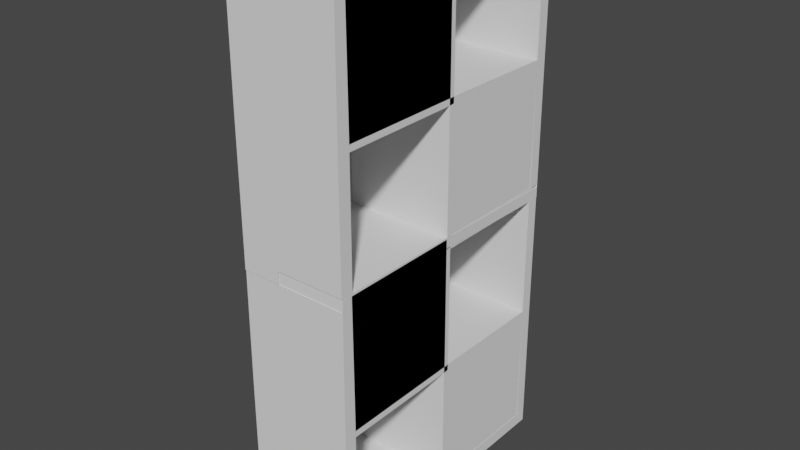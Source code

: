 # Source: LargeCubeStorage.blend  (saved by Blender 2.83.19; exported with 4.5.12 LTS)
import bpy
from mathutils import Matrix  # noqa: F401  (used for matrix-valued properties, if any)

bpy.ops.wm.read_factory_settings(use_empty=True)
scene = bpy.context.scene
scene.name = 'Scene'

# ---- collections
col_collection = bpy.data.collections.new('Collection'); scene.collection.children.link(col_collection)

# ---- world
world_world = bpy.data.worlds.new('World'); scene.world = world_world
world_world.use_nodes = True; world_world.node_tree.nodes.clear()
_N = world_world.node_tree.nodes; _L = world_world.node_tree.links
n0 = _N.new('ShaderNodeOutputWorld'); n0.name = 'World Output'; n0.location = (300, 300)
n1 = _N.new('ShaderNodeBackground'); n1.name = 'Background'; n1.location = (10, 300)
n1.inputs[0].default_value = (0.05088, 0.05088, 0.05088, 1.0)
_L.new(n1.outputs[0], n0.inputs[0])
n0.is_active_output = True
world_world.color = (0.05088, 0.05088, 0.05088)
world_world.use_sun_shadow = False
world_world.sun_shadow_jitter_overblur = 0.0

# ---- meshes
me_cube_002 = bpy.data.meshes.new('Cube.002')
me_cube_002.from_pydata([(0.07859, -1.42, -3.147), (0.07859, -1.42, -3.305), (0.07859, -1.578, -3.147), (0.07859, -1.578, -3.305), (0.9565, 1.842, -0.03806), (0.9565, -1.578, -3.305), (0.9565, 0.1706, -1.618), (0.9565, -1.578, -3.147), (0.07859, 0.1059, -3.143), (0.07859, 0.1059, -3.3), (0.07859, 0.1743, -3.143), (0.07859, 0.1743, -3.3), (0.07859, 1.71, -3.134), (0.07859, 1.71, -3.291), (0.07859, 1.846, -3.134), (0.07859, 1.846, -3.291), (0.07859, -1.42, -1.635), (0.07859, -1.578, -1.635), (0.07859, -1.42, -1.557), (0.07859, -1.578, -1.557), (0.07859, -1.411, -0.02165), (0.07859, -1.569, -0.02165), (0.07859, -1.407, 0.1196), (0.07859, -1.564, 0.1196), (0.07859, 0.09773, -0.01072), (0.07859, 0.1023, 0.1305), (0.07859, 0.1633, -0.01072), (0.07859, 0.1679, 0.1305), (0.07859, 1.694, -0.03259), (0.07859, 1.699, 0.1087), (0.07859, 1.842, -0.03806), (0.07859, 1.846, 0.1032), (0.07859, 1.694, -1.558), (0.07859, 1.842, -1.564), (0.07859, 1.694, -1.618), (0.07859, 1.842, -1.624), (0.07859, 1.7, -3.127), (0.07859, 1.847, -3.133), (0.07859, 0.1005, -1.612), (0.07859, 0.1688, -1.612), (0.07859, 0.1005, -1.541), (0.07859, 0.1688, -1.541), (0.07859, 0.09499, 0.001129), (0.07859, 0.1633, 0.001129), (0.07859, 0.1105, -1.624), (0.07859, 0.1105, -1.546), (0.07859, 0.1706, -1.618), (0.07859, 0.1706, -1.541), (0.07859, 1.702, -1.629), (0.07859, 1.702, -1.552), (0.07859, -1.578, -3.147), (0.07859, -1.42, -3.147), (0.07859, -1.42, -3.305), (0.07859, -1.578, -3.305), (0.9565, 0.1706, -1.618), (0.9565, -1.564, 0.1196), (0.9565, -1.564, 0.1196), (0.07859, 0.1059, -3.143), (0.07859, 0.1059, -3.3), (0.07859, 0.1743, -3.143), (0.07859, 0.1743, -3.3), (0.07859, 1.71, -3.134), (0.07859, 1.71, -3.291), (0.07859, 1.846, -3.134), (0.07859, 1.846, -3.291), (0.07859, -1.578, -1.635), (0.07859, -1.42, -1.635), (0.07859, -1.578, -1.557), (0.07859, -1.42, -1.557), (0.07859, -1.569, -0.02165), (0.07859, -1.411, -0.02165), (0.07859, -1.564, 0.1196), (0.07859, -1.407, 0.1196), (0.07859, 0.09773, -0.01072), (0.07859, 0.1023, 0.1305), (0.07859, 0.1633, -0.01072), (0.07859, 0.1679, 0.1305), (0.07859, 1.694, -0.03259), (0.07859, 1.699, 0.1087), (0.07859, 1.842, -0.03806), (0.07859, 1.694, -1.558), (0.07859, 1.842, -1.564), (0.07859, 1.694, -1.618), (0.07859, 1.842, -1.624), (0.07859, 1.7, -3.127), (0.07859, 1.847, -3.133), (0.07859, 0.1688, -1.612), (0.07859, 0.1005, -1.612), (0.07859, 0.1688, -1.541), (0.07859, 0.1005, -1.541), (0.07859, 0.1633, 0.001129), (0.07859, 0.09499, 0.001129), (0.07859, 0.1105, -1.624), (0.07859, 0.1105, -1.546), (0.07859, 0.1706, -1.618), (0.07859, 0.1706, -1.541), (0.07859, 1.702, -1.629), (0.07859, 1.702, -1.552), (0.9565, 1.842, -0.03806), (0.9565, 1.694, -0.03259), (0.9565, 1.694, -0.03259), (0.9565, 0.1059, -3.143), (0.9565, -1.42, -3.147), (0.9565, 0.1743, -3.3), (0.9565, 0.1743, -3.3), (0.9565, 0.1059, -3.3), (0.9565, 1.71, -3.291), (0.9565, 1.71, -3.291), (0.9565, 0.1005, -1.612), (0.9565, 0.1005, -1.612), (0.9565, 1.71, -3.134), (0.9565, 0.1743, -3.143), (0.9565, 1.846, -3.134), (0.9565, 1.846, -3.291), (0.9565, 0.1059, -3.143), (0.9565, -1.42, -1.635), (0.9565, -1.578, -1.635), (0.9565, -1.569, -0.02165), (0.9565, -1.569, -0.02165), (0.9565, -1.578, -1.557), (0.9565, -1.578, -1.557), (0.9565, 1.702, -1.629), (0.9565, 1.702, -1.629), (0.9565, -1.42, -1.557), (0.9565, -1.411, -0.02165), (0.9565, -1.407, 0.1196), (0.9565, 1.702, -1.552), (0.9565, 1.702, -1.552), (0.9565, 0.1743, -3.143), (0.9565, 0.09773, -0.01072), (0.9565, 0.1023, 0.1305), (0.9565, 0.1688, -1.612), (0.9565, 0.1688, -1.612), (0.9565, 0.1633, -0.01072), (0.9565, 0.1679, 0.1305), (0.9565, 1.699, 0.1087), (0.9565, 1.846, 0.1032), (0.9565, -1.42, -1.557), (0.9565, 1.694, -1.558), (0.9565, 1.842, -1.564), (0.9565, -1.411, -0.02165), (0.9565, 1.694, -1.618), (0.9565, 1.842, -1.624), (0.9565, 1.7, -3.127), (0.9565, 1.847, -3.133), (0.9565, -1.578, -3.147), (0.9565, 0.1688, -1.541), (0.9565, 0.1005, -1.541), (0.9565, 0.1633, 0.001129), (0.9565, 0.09499, 0.001129), (0.9565, 0.1706, -1.541), (0.9565, 0.1706, -1.541), (0.9565, 0.1105, -1.624), (0.9565, 0.1105, -1.546), (0.9565, 0.1105, -1.546), (0.9565, -1.42, -3.147), (0.9565, -1.42, -3.305), (0.9565, -1.578, -3.305), (0.9565, 0.1059, -3.3), (0.9565, 1.71, -3.134), (0.9565, 1.846, -3.134), (0.9565, 1.846, -3.291), (0.9565, -1.578, -1.635), (0.9565, -1.42, -1.635), (0.9565, -1.407, 0.1196), (0.9565, 0.09773, -0.01072), (0.9565, 0.1023, 0.1305), (0.9565, 0.1633, -0.01072), (0.9565, 0.1679, 0.1305), (0.9565, 1.699, 0.1087), (0.9565, 1.694, -1.558), (0.9565, 1.842, -1.564), (0.9565, 1.694, -1.618), (0.9565, 1.842, -1.624), (0.9565, 1.7, -3.127), (0.9565, 1.847, -3.133), (0.9565, 0.1688, -1.541), (0.9565, 0.1005, -1.541), (0.9565, 0.1633, 0.001129), (0.9565, 0.09499, 0.001129), (0.9565, 0.1105, -1.624), (0.07859, 0.1706, -1.618), (0.07859, 0.1706, -1.541), (0.07859, 1.702, -1.629), (0.07859, 1.702, -1.552), (0.07859, 0.1688, -1.541), (0.07859, 0.1005, -1.541), (0.07859, 0.1633, 0.001129), (0.07859, 0.09499, 0.001129), (0.07859, 1.694, -0.03259), (0.07859, 1.842, -0.03806), (0.07859, 1.694, -1.558), (0.07859, 1.842, -1.564), (0.07859, 1.694, -0.03259), (0.07859, 1.842, -0.03806), (0.07859, 1.694, -1.558), (0.07859, 1.842, -1.564), (0.07859, 1.694, -0.03259), (0.07859, 1.842, -0.03806), (0.07859, 1.694, -1.558), (0.07859, 1.842, -1.564), (0.9565, -1.411, -0.02165), (0.9565, -1.407, 0.1196), (0.9565, 0.09773, -0.01072), (0.9565, 0.1023, 0.1305), (0.9565, -1.42, -1.635), (0.9565, -1.42, -1.557), (0.9565, 0.1105, -1.624), (0.9565, 0.1105, -1.546), (0.9565, -1.42, -1.635), (0.9565, -1.42, -1.557), (0.9565, 0.1105, -1.624), (0.9565, 0.1105, -1.546), (0.9565, -1.411, -0.02165), (0.9565, -1.407, 0.1196), (0.9565, 0.09773, -0.01072), (0.9565, 0.1023, 0.1305), (0.9565, -1.411, -0.02165), (0.9565, -1.407, 0.1196), (0.9565, 0.09773, -0.01072), (0.9565, 0.1023, 0.1305), (0.9565, -1.432, 0.02282), (0.9565, -1.432, 0.1003), (0.9565, 0.09864, 0.03376), (0.9565, 0.09864, 0.1112), (0.9565, 0.1706, -1.618), (0.9565, 0.1706, -1.541), (0.9565, 1.702, -1.629), (0.9565, 1.702, -1.552), (0.9565, 0.1706, -1.618), (0.9565, 0.1706, -1.541), (0.9565, 1.702, -1.629), (0.9565, 1.702, -1.552), (0.9565, 0.1706, -1.618), (0.9565, 0.1706, -1.541), (0.9565, 1.702, -1.629), (0.9565, 1.702, -1.552), (0.9528, 0.1261, -3.224), (0.9528, 0.1261, -3.141), (0.9528, 1.752, -3.235), (0.9528, 1.752, -3.153), (0.07803, -1.42, -3.147), (0.07803, -1.578, -3.147), (0.07859, -1.578, -3.147), (0.9565, -1.578, -3.147), (0.07859, -1.578, -3.147), (0.9565, -1.578, -3.147), (0.07803, -1.42, -3.305), (0.07803, -1.578, -3.305), (-0.4182, 1.694, -0.03259), (-0.4182, 1.699, 0.1087), (-0.4182, 1.842, -0.03806), (-0.4182, 1.846, 0.1032), (-0.4182, -1.578, -3.147), (-0.4182, -1.42, -3.147), (-0.4182, -1.42, -3.305), (-0.4187, -1.578, -3.147), (-0.4187, -1.42, -3.147), (-0.4182, 0.1059, -3.143), (-0.4182, 0.1059, -3.3), (-0.4182, 0.1743, -3.143), (-0.4182, 0.1743, -3.3), (-0.4182, 1.71, -3.134), (-0.4182, 1.71, -3.291), (-0.4182, 1.846, -3.134), (-0.4182, 1.846, -3.291), (-0.4182, -1.578, -1.635), (-0.4182, -1.42, -1.635), (-0.4182, -1.578, -1.557), (-0.4182, -1.42, -1.557), (-0.4182, -1.569, -0.02165), (-0.4182, -1.411, -0.02165), (-0.4182, -1.564, 0.1196), (-0.4182, -1.407, 0.1196), (-0.4182, 0.09773, -0.01072), (-0.4182, 0.1023, 0.1305), (-0.4182, 0.1633, -0.01072), (-0.4182, 0.1679, 0.1305), (-0.4182, 1.694, -0.03259), (-0.4182, 1.699, 0.1087), (-0.4182, 1.694, -1.558), (-0.4182, 1.842, -1.564), (-0.4182, 1.694, -1.618), (-0.4182, 1.842, -1.624), (-0.4182, 1.7, -3.127), (-0.4182, 1.847, -3.133), (-0.4182, 0.1688, -1.612), (-0.4182, 0.1005, -1.612), (-0.4182, 0.1105, -1.624), (-0.4182, 0.1105, -1.546), (-0.4182, 0.1706, -1.618), (-0.4182, 0.1706, -1.541), (-0.4182, 0.1706, -1.618), (-0.4182, 0.1706, -1.541), (-0.4182, 1.702, -1.629), (-0.4182, 1.702, -1.552), (-0.4182, 0.1688, -1.541), (-0.4182, 0.1005, -1.541), (-0.4182, 0.1633, 0.001129), (-0.4182, 0.09499, 0.001129), (-0.4182, 1.694, -0.03259), (-0.4182, 1.842, -0.03806), (-0.4182, 1.694, -1.558), (-0.4182, 1.842, -1.564), (-0.4187, -1.578, -3.305), (-0.4187, -1.42, -3.305)], [(1, 3), (1, 9), (50, 243), (145, 244), (243, 245), (244, 246)], [(14, 63, 61, 12), (113, 112, 160, 161), (43, 90, 91, 42), (147, 109, 108, 177), (28, 77, 80, 32), (13, 62, 64, 15), (40, 89, 87, 38), (23, 71, 69, 21), (15, 64, 63, 14), (39, 86, 88, 41), (56, 118, 117, 55), (49, 97, 95, 47), (12, 61, 59, 10), (22, 72, 71, 23), (46, 94, 96, 48), (66, 51, 254, 267), (30, 79, 77, 28), (11, 60, 62, 13), (38, 87, 57, 8), (21, 69, 67, 19), (48, 96, 97, 49), (10, 59, 86, 39), (18, 68, 70, 20), (106, 113, 161, 107), (47, 95, 93, 45), (81, 83, 283, 281), (82, 80, 280, 282), (28, 29, 250, 249), (61, 63, 264, 262), (64, 62, 263, 265), (63, 64, 265, 264), (59, 61, 262, 260), (80, 81, 281, 280), (62, 60, 261, 263), (241, 247, 305, 257), (247, 248, 304, 305), (76, 78, 279, 277), (80, 77, 189, 191), (248, 242, 256, 304), (77, 75, 276, 278), (93, 95, 291, 289), (87, 89, 88, 86), (88, 89, 186, 185), (60, 58, 259, 261), (78, 77, 278, 279), (94, 95, 182, 181), (33, 81, 79, 30), (20, 70, 73, 24), (41, 88, 90, 43), (99, 138, 170, 100), (25, 74, 72, 22), (42, 91, 89, 40), (0, 51, 66, 16), (32, 80, 82, 34), (17, 65, 50, 2), (35, 83, 81, 33), (112, 110, 159, 160), (24, 73, 75, 26), (16, 66, 92, 44), (36, 84, 85, 37), (8, 57, 51, 0), (27, 76, 74, 25), (45, 93, 68, 18), (34, 82, 84, 36), (28, 77, 78, 29), (148, 149, 179, 178), (19, 67, 65, 17), (37, 85, 83, 35), (9, 58, 60, 11), (26, 75, 77, 28), (44, 92, 94, 46), (3, 53, 50, 2), (29, 78, 76, 27), (131, 146, 176, 132), (126, 151, 150, 127), (110, 111, 128, 159), (125, 56, 55, 164), (54, 122, 121, 6), (135, 99, 98, 136), (98, 99, 100, 4), (104, 106, 107, 103), (109, 101, 114, 108), (118, 119, 120, 117), (122, 126, 127, 121), (111, 131, 132, 128), (123, 124, 140, 137), (151, 153, 154, 150), (157, 145, 242, 248), (155, 156, 158, 114), (114, 158, 103, 128), (128, 103, 107, 159), (159, 107, 161, 160), (145, 155, 163, 162), (162, 163, 137, 120), (120, 137, 140, 117), (117, 140, 164, 55), (166, 164, 202, 204), (166, 165, 167, 168), (168, 167, 100, 169), (4, 100, 170, 171), (171, 170, 172, 173), (173, 172, 174, 175), (114, 128, 132, 108), (108, 132, 176, 177), (177, 176, 178, 179), (154, 137, 206, 208), (154, 180, 6, 150), (6, 121, 227, 225), (139, 98, 4, 171), (124, 129, 165, 140), (146, 148, 178, 176), (130, 125, 164, 166), (149, 147, 177, 179), (102, 115, 163, 155), (138, 141, 172, 170), (116, 7, 145, 162), (142, 139, 171, 173), (129, 133, 167, 165), (115, 152, 180, 163), (143, 144, 175, 174), (101, 102, 155, 114), (134, 130, 166, 168), (153, 123, 137, 154), (141, 143, 174, 172), (99, 135, 169, 100), (119, 116, 162, 120), (144, 142, 173, 175), (105, 104, 103, 158), (133, 99, 100, 167), (152, 54, 6, 180), (5, 7, 145, 157), (135, 134, 168, 169), (48, 49, 126, 122), (21, 19, 119, 118), (38, 8, 101, 109), (11, 13, 106, 104), (46, 48, 122, 54), (22, 23, 56, 125), (12, 10, 111, 110), (31, 29, 135, 136), (49, 47, 151, 126), (39, 41, 146, 131), (15, 14, 112, 113), (23, 21, 118, 56), (40, 38, 109, 147), (13, 15, 113, 106), (28, 32, 138, 99), (43, 42, 149, 148), (14, 12, 110, 112), (33, 30, 98, 139), (156, 157, 248, 247), (53, 3, 5, 157), (20, 24, 129, 124), (41, 43, 148, 146), (25, 22, 125, 130), (42, 40, 147, 149), (0, 16, 115, 102), (32, 34, 141, 138), (17, 2, 7, 116), (35, 33, 139, 142), (24, 26, 133, 129), (16, 44, 152, 115), (36, 37, 144, 143), (8, 0, 102, 101), (27, 25, 130, 134), (45, 18, 123, 153), (34, 36, 143, 141), (19, 17, 116, 119), (37, 35, 142, 144), (9, 11, 104, 105), (26, 28, 99, 133), (44, 46, 54, 152), (58, 9, 105, 158), (52, 58, 158, 156), (29, 27, 134, 135), (47, 45, 153, 151), (145, 155, 241, 242), (18, 20, 124, 123), (10, 39, 131, 111), (30, 31, 136, 98), (94, 92, 288, 290), (95, 97, 184, 182), (97, 96, 183, 184), (96, 94, 181, 183), (74, 76, 277, 275), (89, 91, 188, 186), (91, 90, 187, 188), (90, 88, 185, 187), (190, 192, 196, 194), (77, 79, 190, 189), (79, 81, 192, 190), (81, 80, 191, 192), (195, 193, 197, 199), (192, 191, 195, 196), (191, 189, 193, 195), (189, 190, 194, 193), (95, 94, 290, 291), (193, 194, 198, 197), (194, 196, 200, 198), (196, 195, 199, 200), (204, 202, 214, 216), (165, 166, 204, 203), (164, 140, 201, 202), (140, 165, 203, 201), (205, 207, 211, 209), (180, 154, 208, 207), (163, 180, 207, 205), (137, 163, 205, 206), (212, 210, 222, 224), (206, 205, 209, 210), (208, 206, 210, 212), (207, 208, 212, 211), (215, 216, 220, 219), (203, 204, 216, 215), (201, 203, 215, 213), (202, 201, 213, 214), (218, 217, 219, 220), (213, 215, 219, 217), (214, 213, 217, 218), (216, 214, 218, 220), (222, 221, 223, 224), (211, 212, 224, 223), (209, 211, 223, 221), (210, 209, 221, 222), (225, 227, 231, 229), (150, 6, 225, 226), (127, 150, 226, 228), (121, 127, 228, 227), (229, 231, 235, 233), (226, 225, 229, 230), (228, 226, 230, 232), (227, 228, 232, 231), (236, 234, 238, 240), (230, 229, 233, 234), (232, 230, 234, 236), (231, 232, 236, 235), (238, 237, 239, 240), (235, 236, 240, 239), (233, 235, 239, 237), (234, 233, 237, 238), (155, 156, 247, 241), (250, 252, 251, 249), (257, 305, 304, 256), (254, 258, 259, 255), (258, 260, 261, 259), (260, 262, 263, 261), (262, 264, 265, 263), (253, 266, 267, 254), (266, 268, 269, 267), (268, 270, 271, 269), (270, 272, 273, 271), (273, 275, 274, 271), (275, 277, 276, 274), (277, 279, 278, 276), (281, 283, 282, 280), (283, 285, 284, 282), (258, 287, 286, 260), (269, 289, 288, 267), (289, 291, 290, 288), (293, 295, 294, 292), (297, 299, 298, 296), (301, 303, 302, 300), (85, 84, 284, 285), (50, 65, 266, 253), (31, 30, 251, 252), (84, 82, 282, 284), (30, 28, 249, 251), (83, 85, 285, 283), (181, 182, 293, 292), (29, 31, 252, 250), (87, 86, 286, 287), (184, 183, 294, 295), (65, 67, 268, 266), (86, 59, 260, 286), (183, 181, 292, 294), (51, 50, 253, 254), (57, 87, 287, 258), (182, 184, 295, 293), (70, 68, 269, 271), (52, 51, 254, 255), (67, 69, 270, 268), (242, 241, 257, 256), (71, 72, 273, 272), (197, 198, 301, 300), (200, 199, 302, 303), (69, 71, 272, 270), (199, 197, 300, 302), (185, 186, 297, 296), (198, 200, 303, 301), (73, 70, 271, 274), (188, 187, 298, 299), (72, 74, 275, 273), (187, 185, 296, 298), (92, 66, 267, 288), (186, 188, 299, 297), (58, 52, 255, 259), (68, 93, 289, 269), (75, 73, 274, 276), (51, 57, 258, 254)])
_uv = me_cube_002.uv_layers.new(name='UVMap')
_uv.uv.foreach_set('vector', [0.0, 0.0, 0.0, 0.0, 0.0, 0.0, 0.0, 0.0, 0.0, 0.0, 0.0, 0.0, 0.0, 0.0, 0.0, 0.0, 0.0, 0.0, 0.0, 0.0, 0.0, 0.0, 0.0, 0.0, 0.0, 0.0, 0.0, 0.0, 0.0, 0.0, 0.0, 0.0, 0.0, 0.0, 0.0, 0.0, 0.0, 0.0, 0.0, 0.0, 0.0, 0.0, 0.0, 0.0, 0.0, 0.0, 0.0, 0.0, 0.0, 0.0, 0.0, 0.0, 0.0, 0.0, 0.0, 0.0, 0.0, 0.0, 0.0, 0.0, 0.0, 0.0, 0.0, 0.0, 0.0, 0.0, 0.0, 0.0, 0.0, 0.0, 0.0, 0.0, 0.0, 0.0, 0.0, 0.0, 0.0, 0.0, 0.0, 0.0, 0.0, 0.0, 0.0, 0.0, 0.0, 0.0, 0.0, 0.0, 0.0, 0.0, 0.0, 0.0, 0.0, 0.0, 0.0, 0.0, 0.0, 0.0, 0.0, 0.0, 0.0, 0.0, 0.0, 0.0, 0.0, 0.0, 0.0, 0.0, 0.0, 0.0, 0.0, 0.0, 0.0, 0.0, 0.0, 0.0, 0.0, 0.0, 0.0, 0.0, 0.0, 0.0, 0.0, 0.0, 0.0, 0.0, 0.0, 0.0, 0.375, 0.0, 0.375, 0.0, 0.375, 0.0, 0.375, 0.0, 0.0, 0.0, 0.0, 0.0, 0.0, 0.0, 0.0, 0.0, 0.0, 0.0, 0.0, 0.0, 0.0, 0.0, 0.0, 0.0, 0.0, 0.0, 0.0, 0.0, 0.0, 0.0, 0.0, 0.0, 0.0, 0.0, 0.0, 0.0, 0.0, 0.0, 0.0, 0.0, 0.0, 0.0, 0.0, 0.0, 0.0, 0.0, 0.0, 0.0, 0.0, 0.0, 0.0, 0.0, 0.0, 0.0, 0.0, 0.0, 0.0, 0.0, 0.0, 0.0, 0.0, 0.0, 0.0, 0.0, 0.0, 0.0, 0.0, 0.0, 0.0, 0.0, 0.0, 0.0, 0.0, 0.0, 0.0, 0.0, 0.0, 0.0, 0.0, 0.0, 0.0, 0.0, 0.0, 0.0, 0.0, 0.0, 0.0, 0.0, 0.375, 0.0, 0.375, 0.0, 0.375, 0.0, 0.375, 0.0, 0.0, 0.0, 0.0, 0.0, 0.0, 0.0, 0.0, 0.0, 0.0, 0.0, 0.0, 0.0, 0.0, 0.0, 0.0, 0.0, 0.0, 0.0, 0.0, 0.0, 0.0, 0.0, 0.0, 0.0, 0.0, 0.0, 0.0, 0.0, 0.0, 0.0, 0.0, 0.0, 0.375, 0.0, 0.375, 0.0, 0.375, 0.0, 0.375, 0.0, 0.0, 0.0, 0.0, 0.0, 0.0, 0.0, 0.0, 0.0, 0.375, 0.0, 0.625, 0.0, 0.625, 0.0, 0.375, 0.0, 0.0, 0.0, 0.0, 0.0, 0.0, 0.0, 0.0, 0.0, 0.0, 0.0, 0.0, 0.0, 0.0, 0.0, 0.0, 0.0, 0.0, 0.0, 0.0, 0.0, 0.0, 0.0, 0.0, 0.0, 0.625, 0.25, 0.375, 0.25, 0.375, 0.25, 0.625, 0.25, 0.0, 0.0, 0.0, 0.0, 0.0, 0.0, 0.0, 0.0, 0.0, 0.0, 0.0, 0.0, 0.0, 0.0, 0.0, 0.0, 0.375, 0.0, 0.375, 0.0, 0.375, 0.0, 0.375, 0.0, 0.375, 0.0, 0.375, 0.0, 0.375, 0.0, 0.375, 0.0, 0.0, 0.0, 0.0, 0.0, 0.0, 0.0, 0.0, 0.0, 0.375, 0.0, 0.375, 0.0, 0.375, 0.0, 0.375, 0.0, 0.375, 0.0, 0.375, 0.0, 0.375, 0.0, 0.375, 0.0, 0.0, 0.0, 0.0, 0.0, 0.0, 0.0, 0.0, 0.0, 0.0, 0.0, 0.0, 0.0, 0.0, 0.0, 0.0, 0.0, 0.0, 0.0, 0.0, 0.0, 0.0, 0.0, 0.0, 0.0, 0.0, 0.0, 0.0, 0.0, 0.0, 0.0, 0.0, 0.0, 0.0, 0.0, 0.0, 0.0, 0.0, 0.0, 0.0, 0.0, 0.0, 0.0, 0.0, 0.0, 0.0, 0.0, 0.0, 0.0, 0.0, 0.0, 0.0, 0.0, 0.0, 0.0, 0.0, 0.0, 0.0, 0.0, 0.0, 0.0, 0.0, 0.0, 0.0, 0.0, 0.0, 0.0, 0.0, 0.0, 0.0, 0.0, 0.0, 0.0, 0.0, 0.0, 0.0, 0.0, 0.0, 0.0, 0.0, 0.0, 0.0, 0.0, 0.0, 0.0, 0.0, 0.0, 0.0, 0.0, 0.0, 0.0, 0.0, 0.0, 0.0, 0.0, 0.0, 0.0, 0.0, 0.0, 0.0, 0.0, 0.0, 0.0, 0.0, 0.0, 0.0, 0.0, 0.0, 0.0, 0.0, 0.0, 0.0, 0.0, 0.0, 0.0, 0.0, 0.0, 0.0, 0.0, 0.0, 0.0, 0.0, 0.0, 0.0, 0.0, 0.0, 0.0, 0.0, 0.0, 0.0, 0.0, 0.0, 0.0, 0.0, 0.0, 0.0, 0.0, 0.0, 0.0, 0.0, 0.0, 0.0, 0.0, 0.0, 0.0, 0.375, 0.0, 0.375, 0.0, 0.375, 0.0, 0.375, 0.0, 0.0, 0.0, 0.0, 0.0, 0.0, 0.0, 0.0, 0.0, 0.0, 0.0, 0.0, 0.0, 0.0, 0.0, 0.0, 0.0, 0.0, 0.0, 0.0, 0.0, 0.0, 0.0, 0.0, 0.0, 0.0, 0.0, 0.0, 0.0, 0.0, 0.0, 0.0, 0.0, 0.0, 0.0, 0.0, 0.0, 0.0, 0.0, 0.0, 0.0, 0.0, 0.0, 0.0, 0.0, 0.0, 0.0, 0.0, 0.0, 0.625, 0.25, 0.625, 0.25, 0.375, 0.25, 0.375, 0.25, 0.0, 0.0, 0.0, 0.0, 0.0, 0.0, 0.0, 0.0, 0.0, 0.0, 0.0, 0.0, 0.0, 0.0, 0.0, 0.0, 0.0, 0.0, 0.0, 0.0, 0.0, 0.0, 0.0, 0.0, 0.0, 0.0, 0.0, 0.0, 0.0, 0.0, 0.0, 0.0, 0.0, 0.0, 0.0, 0.0, 0.0, 0.0, 0.0, 0.0, 0.0, 0.0, 0.0, 0.0, 0.0, 0.0, 0.0, 0.0, 0.375, 0.0, 0.375, 0.0, 0.375, 0.0, 0.375, 0.0, 0.375, 0.0, 0.375, 0.0, 0.375, 0.0, 0.375, 0.0, 0.0, 0.0, 0.0, 0.0, 0.0, 0.0, 0.0, 0.0, 0.0, 0.0, 0.0, 0.0, 0.0, 0.0, 0.0, 0.0, 0.0, 0.0, 0.0, 0.0, 0.0, 0.0, 0.0, 0.0, 0.0, 0.0, 0.0, 0.0, 0.0, 0.0, 0.0, 0.0, 0.0, 0.0, 0.0, 0.0, 0.0, 0.0, 0.0, 0.0, 0.0, 0.0, 0.0, 0.0, 0.0, 0.0, 0.0, 0.0, 0.0, 0.0, 0.0, 0.0, 0.0, 0.0, 0.0, 0.0, 0.625, 0.25, 0.375, 0.25, 0.375, 0.25, 0.625, 0.25, 0.375, 0.0, 0.625, 0.0, 0.625, 0.0, 0.375, 0.0, 0.375, 0.0, 0.625, 0.0, 0.625, 0.0, 0.375, 0.0, 0.375, 0.0, 0.625, 0.0, 0.625, 0.0, 0.375, 0.0, 0.375, 0.0, 0.625, 0.0, 0.625, 0.0, 0.375, 0.0, 0.375, 0.25, 0.375, 0.0, 0.375, 0.0, 0.375, 0.25, 0.375, 0.25, 0.375, 0.0, 0.375, 0.0, 0.375, 0.25, 0.375, 0.25, 0.375, 0.0, 0.375, 0.0, 0.375, 0.25, 0.375, 0.25, 0.375, 0.0, 0.375, 0.0, 0.375, 0.25, 0.0, 0.0, 0.0, 0.0, 0.0, 0.0, 0.0, 0.0, 0.375, 0.0, 0.375, 0.0, 0.375, 0.0, 0.375, 0.0, 0.375, 0.0, 0.375, 0.0, 0.375, 0.0, 0.375, 0.0, 0.375, 0.0, 0.375, 0.0, 0.375, 0.0, 0.375, 0.0, 0.375, 0.0, 0.375, 0.0, 0.375, 0.0, 0.375, 0.0, 0.375, 0.0, 0.375, 0.0, 0.375, 0.0, 0.375, 0.0, 0.375, 0.0, 0.375, 0.0, 0.375, 0.0, 0.375, 0.0, 0.375, 0.0, 0.375, 0.0, 0.375, 0.0, 0.375, 0.0, 0.375, 0.0, 0.375, 0.0, 0.375, 0.0, 0.375, 0.0, 0.0, 0.0, 0.0, 0.0, 0.0, 0.0, 0.0, 0.0, 0.375, 0.0, 0.375, 0.0, 0.375, 0.0, 0.375, 0.0, 0.0, 0.0, 0.0, 0.0, 0.0, 0.0, 0.0, 0.0, 0.0, 0.0, 0.0, 0.0, 0.0, 0.0, 0.0, 0.0, 0.0, 0.0, 0.0, 0.0, 0.0, 0.0, 0.0, 0.0, 0.0, 0.0, 0.0, 0.0, 0.0, 0.0, 0.0, 0.0, 0.0, 0.0, 0.0, 0.0, 0.0, 0.0, 0.0, 0.0, 0.0, 0.0, 0.0, 0.0, 0.0, 0.0, 0.0, 0.0, 0.0, 0.0, 0.0, 0.0, 0.0, 0.0, 0.0, 0.0, 0.0, 0.0, 0.0, 0.0, 0.0, 0.0, 0.0, 0.0, 0.0, 0.0, 0.0, 0.0, 0.0, 0.0, 0.0, 0.0, 0.0, 0.0, 0.0, 0.0, 0.0, 0.0, 0.0, 0.0, 0.0, 0.0, 0.0, 0.0, 0.0, 0.0, 0.0, 0.0, 0.0, 0.0, 0.0, 0.0, 0.0, 0.0, 0.0, 0.0, 0.0, 0.0, 0.0, 0.0, 0.0, 0.0, 0.0, 0.0, 0.0, 0.0, 0.0, 0.0, 0.0, 0.0, 0.0, 0.0, 0.0, 0.0, 0.0, 0.0, 0.0, 0.0, 0.0, 0.0, 0.0, 0.0, 0.0, 0.0, 0.0, 0.0, 0.0, 0.0, 0.0, 0.0, 0.0, 0.0, 0.0, 0.0, 0.0, 0.0, 0.375, 0.0, 0.375, 0.0, 0.375, 0.0, 0.375, 0.0, 0.0, 0.0, 0.0, 0.0, 0.0, 0.0, 0.0, 0.0, 0.0, 0.0, 0.0, 0.0, 0.0, 0.0, 0.0, 0.0, 0.0, 0.0, 0.0, 0.0, 0.0, 0.0, 0.0, 0.0, 0.0, 0.0, 0.0, 0.0, 0.0, 0.0, 0.0, 0.0, 0.0, 0.0, 0.0, 0.0, 0.0, 0.0, 0.0, 0.0, 0.625, 0.25, 0.375, 0.25, 0.375, 0.25, 0.625, 0.25, 0.0, 0.0, 0.0, 0.0, 0.0, 0.0, 0.0, 0.0, 0.0, 0.0, 0.0, 0.0, 0.0, 0.0, 0.0, 0.0, 0.0, 0.0, 0.0, 0.0, 0.0, 0.0, 0.0, 0.0, 0.0, 0.0, 0.0, 0.0, 0.0, 0.0, 0.0, 0.0, 0.0, 0.0, 0.0, 0.0, 0.0, 0.0, 0.0, 0.0, 0.0, 0.0, 0.0, 0.0, 0.0, 0.0, 0.0, 0.0, 0.0, 0.0, 0.0, 0.0, 0.0, 0.0, 0.0, 0.0, 0.0, 0.0, 0.0, 0.0, 0.0, 0.0, 0.0, 0.0, 0.375, 0.0, 0.375, 0.0, 0.375, 0.0, 0.375, 0.0, 0.0, 0.0, 0.0, 0.0, 0.0, 0.0, 0.0, 0.0, 0.0, 0.0, 0.0, 0.0, 0.0, 0.0, 0.0, 0.0, 0.0, 0.0, 0.0, 0.0, 0.0, 0.0, 0.0, 0.0, 0.0, 0.0, 0.0, 0.0, 0.0, 0.0, 0.0, 0.0, 0.0, 0.0, 0.0, 0.0, 0.0, 0.0, 0.0, 0.0, 0.0, 0.0, 0.0, 0.0, 0.0, 0.0, 0.0, 0.0, 0.0, 0.0, 0.0, 0.0, 0.0, 0.0, 0.0, 0.0, 0.0, 0.0, 0.0, 0.0, 0.0, 0.0, 0.0, 0.0, 0.0, 0.0, 0.0, 0.0, 0.0, 0.0, 0.0, 0.0, 0.0, 0.0, 0.0, 0.0, 0.0, 0.0, 0.0, 0.0, 0.0, 0.0, 0.0, 0.0, 0.0, 0.0, 0.0, 0.0, 0.625, 0.25, 0.625, 0.25, 0.625, 0.25, 0.625, 0.25, 0.0, 0.0, 0.0, 0.0, 0.0, 0.0, 0.0, 0.0, 0.0, 0.0, 0.0, 0.0, 0.0, 0.0, 0.0, 0.0, 0.0, 0.0, 0.0, 0.0, 0.0, 0.0, 0.0, 0.0, 0.0, 0.0, 0.0, 0.0, 0.0, 0.0, 0.0, 0.0, 0.0, 0.0, 0.0, 0.0, 0.0, 0.0, 0.0, 0.0, 0.0, 0.0, 0.0, 0.0, 0.0, 0.0, 0.0, 0.0, 0.0, 0.0, 0.0, 0.0, 0.0, 0.0, 0.0, 0.0, 0.0, 0.0, 0.0, 0.0, 0.0, 0.0, 0.0, 0.0, 0.0, 0.0, 0.0, 0.0, 0.0, 0.0, 0.0, 0.0, 0.0, 0.0, 0.0, 0.0, 0.0, 0.0, 0.0, 0.0, 0.0, 0.0, 0.0, 0.0, 0.0, 0.0, 0.0, 0.0, 0.0, 0.0, 0.0, 0.0, 0.0, 0.0, 0.0, 0.0, 0.0, 0.0, 0.0, 0.0, 0.0, 0.0, 0.0, 0.0, 0.0, 0.0, 0.0, 0.0, 0.0, 0.0, 0.0, 0.0, 0.0, 0.0, 0.0, 0.0, 0.0, 0.0, 0.0, 0.0, 0.0, 0.0, 0.0, 0.0, 0.0, 0.0, 0.0, 0.0, 0.0, 0.0, 0.0, 0.0, 0.0, 0.0, 0.0, 0.0, 0.0, 0.0, 0.0, 0.0, 0.0, 0.0, 0.0, 0.0, 0.0, 0.0, 0.0, 0.0, 0.0, 0.0, 0.0, 0.0, 0.0, 0.0, 0.0, 0.0, 0.0, 0.0, 0.0, 0.0, 0.0, 0.0, 0.0, 0.0, 0.0, 0.0, 0.0, 0.0, 0.625, 0.0, 0.625, 0.0, 0.625, 0.0, 0.625, 0.0, 0.0, 0.0, 0.0, 0.0, 0.0, 0.0, 0.0, 0.0, 0.0, 0.0, 0.0, 0.0, 0.0, 0.0, 0.0, 0.0, 0.375, 0.25, 0.375, 0.0, 0.375, 0.0, 0.375, 0.25, 0.0, 0.0, 0.0, 0.0, 0.0, 0.0, 0.0, 0.0, 0.0, 0.0, 0.0, 0.0, 0.0, 0.0, 0.0, 0.0, 0.375, 0.0, 0.375, 0.0, 0.375, 0.0, 0.375, 0.0, 0.0, 0.0, 0.0, 0.0, 0.0, 0.0, 0.0, 0.0, 0.0, 0.0, 0.0, 0.0, 0.0, 0.0, 0.0, 0.0, 0.0, 0.0, 0.0, 0.0, 0.0, 0.0, 0.0, 0.0, 0.0, 0.0, 0.0, 0.0, 0.0, 0.0, 0.0, 0.0, 0.0, 0.0, 0.0, 0.0, 0.0, 0.0, 0.0, 0.0, 0.0, 0.0, 0.0, 0.0, 0.0, 0.0, 0.0, 0.0, 0.0, 0.0, 0.0, 0.0, 0.0, 0.0, 0.0, 0.0, 0.0, 0.0, 0.0, 0.0, 0.0, 0.0, 0.0, 0.0, 0.0, 0.0, 0.0, 0.0, 0.0, 0.0, 0.0, 0.0, 0.375, 0.0, 0.375, 0.0, 0.375, 0.0, 0.375, 0.0, 0.0, 0.0, 0.0, 0.0, 0.0, 0.0, 0.0, 0.0, 0.375, 0.0, 0.375, 0.0, 0.375, 0.0, 0.375, 0.0, 0.0, 0.0, 0.0, 0.0, 0.0, 0.0, 0.0, 0.0, 0.375, 0.0, 0.375, 0.0, 0.375, 0.0, 0.375, 0.0, 0.0, 0.0, 0.0, 0.0, 0.0, 0.0, 0.0, 0.0, 0.375, 0.0, 0.375, 0.0, 0.375, 0.0, 0.375, 0.0, 0.375, 0.0, 0.375, 0.0, 0.375, 0.0, 0.375, 0.0, 0.375, 0.0, 0.375, 0.0, 0.375, 0.0, 0.375, 0.0, 0.0, 0.0, 0.0, 0.0, 0.0, 0.0, 0.0, 0.0, 0.375, 0.0, 0.375, 0.0, 0.375, 0.0, 0.375, 0.0, 0.0, 0.0, 0.0, 0.0, 0.0, 0.0, 0.0, 0.0, 0.375, 0.0, 0.375, 0.0, 0.375, 0.0, 0.375, 0.0, 0.375, 0.0, 0.375, 0.0, 0.375, 0.0, 0.375, 0.0, 0.0, 0.0, 0.0, 0.0, 0.0, 0.0, 0.0, 0.0, 0.0, 0.0, 0.0, 0.0, 0.0, 0.0, 0.0, 0.0, 0.375, 0.0, 0.375, 0.0, 0.375, 0.0, 0.375, 0.0, 0.0, 0.0, 0.0, 0.0, 0.0, 0.0, 0.0, 0.0, 0.375, 0.0, 0.375, 0.0, 0.375, 0.0, 0.375, 0.0, 0.0, 0.0, 0.0, 0.0, 0.0, 0.0, 0.0, 0.0, 0.375, 0.0, 0.375, 0.0, 0.375, 0.0, 0.375, 0.0, 0.0, 0.0, 0.0, 0.0, 0.0, 0.0, 0.0, 0.0, 0.375, 0.0, 0.375, 0.0, 0.375, 0.0, 0.375, 0.0, 0.375, 0.0, 0.375, 0.0, 0.375, 0.0, 0.375, 0.0, 0.375, 0.0, 0.375, 0.0, 0.375, 0.0, 0.375, 0.0, 0.0, 0.0, 0.0, 0.0, 0.0, 0.0, 0.0, 0.0, 0.375, 0.0, 0.375, 0.0, 0.375, 0.0, 0.375, 0.0, 0.375, 0.0, 0.375, 0.0, 0.375, 0.0, 0.375, 0.0, 0.0, 0.0, 0.0, 0.0, 0.0, 0.0, 0.0, 0.0, 0.375, 0.0, 0.375, 0.0, 0.375, 0.0, 0.375, 0.0, 0.0, 0.0, 0.0, 0.0, 0.0, 0.0, 0.0, 0.0, 0.375, 0.0, 0.375, 0.0, 0.375, 0.0, 0.375, 0.0, 0.375, 0.0, 0.375, 0.0, 0.375, 0.0, 0.375, 0.0, 0.0, 0.0, 0.0, 0.0, 0.0, 0.0, 0.0, 0.0, 0.375, 0.0, 0.375, 0.0, 0.375, 0.0, 0.375, 0.0, 0.0, 0.0, 0.0, 0.0, 0.0, 0.0, 0.0, 0.0, 0.375, 0.0, 0.375, 0.0, 0.375, 0.0, 0.375, 0.0, 0.0, 0.0, 0.0, 0.0, 0.0, 0.0, 0.0, 0.0, 0.0, 0.0, 0.0, 0.0, 0.0, 0.0, 0.0, 0.0, 0.0, 0.0, 0.0, 0.0, 0.0, 0.0, 0.0, 0.0, 0.375, 0.0, 0.375, 0.0, 0.375, 0.0, 0.375, 0.0, 0.0, 0.0, 0.0, 0.0, 0.0, 0.0, 0.0, 0.0, 0.0, 0.0, 0.0, 0.0, 0.0, 0.0, 0.0, 0.0, 0.0, 0.0, 0.0, 0.0, 0.0, 0.0, 0.0, 0.0, 0.375, 0.0, 0.375, 0.0, 0.375, 0.0, 0.375, 0.0, 0.0, 0.0, 0.0, 0.0, 0.0, 0.0, 0.0, 0.0, 0.0, 0.0, 0.0, 0.0, 0.0, 0.0, 0.0, 0.0, 0.375, 0.0, 0.375, 0.0, 0.375, 0.0, 0.375, 0.0, 0.0, 0.0, 0.0, 0.0, 0.0, 0.0, 0.0, 0.0, 0.0, 0.0, 0.0, 0.0, 0.0, 0.0, 0.0, 0.0, 0.375, 0.0, 0.375, 0.0, 0.375, 0.0, 0.375, 0.0, 0.375, 0.0, 0.625, 0.0, 0.625, 0.0, 0.375, 0.0, 0.375, 0.0, 0.375, 0.0, 0.375, 0.0, 0.375, 0.0, 0.375, 0.0, 0.625, 0.0, 0.625, 0.25, 0.375, 0.25, 0.375, 0.0, 0.375, 0.0, 0.625, 0.0, 0.625, 0.0, 0.375, 0.0, 0.375, 0.0, 0.625, 0.0, 0.625, 0.0, 0.375, 0.0, 0.375, 0.0, 0.625, 0.0, 0.625, 0.0, 0.375, 0.0, 0.375, 0.0, 0.625, 0.0, 0.625, 0.0, 0.375, 0.25, 0.375, 0.25, 0.375, 0.0, 0.375, 0.0, 0.375, 0.25, 0.375, 0.25, 0.375, 0.0, 0.375, 0.0, 0.375, 0.25, 0.375, 0.25, 0.375, 0.0, 0.375, 0.0, 0.375, 0.25, 0.375, 0.25, 0.375, 0.0, 0.375, 0.0, 0.375, 0.0, 0.375, 0.0, 0.375, 0.0, 0.375, 0.0, 0.375, 0.0, 0.375, 0.0, 0.375, 0.0, 0.375, 0.0, 0.375, 0.0, 0.375, 0.0, 0.375, 0.0, 0.375, 0.0, 0.375, 0.0, 0.375, 0.0, 0.375, 0.0, 0.375, 0.0, 0.375, 0.0, 0.375, 0.0, 0.375, 0.0, 0.375, 0.0, 0.375, 0.0, 0.375, 0.0, 0.375, 0.0, 0.375, 0.0, 0.375, 0.0, 0.375, 0.0, 0.375, 0.0, 0.375, 0.0, 0.375, 0.0, 0.375, 0.0, 0.375, 0.0, 0.375, 0.0, 0.375, 0.0, 0.375, 0.0, 0.375, 0.0, 0.375, 0.0, 0.375, 0.0, 0.375, 0.0, 0.375, 0.0, 0.375, 0.0, 0.375, 0.0, 0.375, 0.0, 0.375, 0.0, 0.375, 0.0, 0.0, 0.0, 0.0, 0.0, 0.0, 0.0, 0.0, 0.0, 0.0, 0.0, 0.0, 0.0, 0.0, 0.0, 0.0, 0.0, 0.375, 0.0, 0.375, 0.0, 0.375, 0.0, 0.375, 0.0, 0.0, 0.0, 0.0, 0.0, 0.0, 0.0, 0.0, 0.0, 0.375, 0.0, 0.375, 0.0, 0.375, 0.0, 0.375, 0.0, 0.0, 0.0, 0.0, 0.0, 0.0, 0.0, 0.0, 0.0, 0.375, 0.0, 0.375, 0.0, 0.375, 0.0, 0.375, 0.0, 0.375, 0.0, 0.375, 0.0, 0.375, 0.0, 0.375, 0.0, 0.375, 0.0, 0.375, 0.0, 0.375, 0.0, 0.375, 0.0, 0.0, 0.0, 0.0, 0.0, 0.0, 0.0, 0.0, 0.0, 0.0, 0.0, 0.0, 0.0, 0.0, 0.0, 0.0, 0.0, 0.0, 0.0, 0.0, 0.0, 0.0, 0.0, 0.0, 0.0, 0.0, 0.0, 0.0, 0.0, 0.0, 0.0, 0.0, 0.0, 0.0, 0.0, 0.0, 0.0, 0.0, 0.0, 0.0, 0.0, 0.0, 0.0, 0.0, 0.0, 0.0, 0.0, 0.0, 0.0, 0.0, 0.0, 0.0, 0.0, 0.0, 0.0, 0.0, 0.0, 0.0, 0.0, 0.0, 0.0, 0.0, 0.0, 0.0, 0.0, 0.0, 0.0, 0.0, 0.0, 0.0, 0.0, 0.0, 0.0, 0.0, 0.0, 0.0, 0.0, 0.0, 0.0, 0.0, 0.0, 0.375, 0.25, 0.375, 0.0, 0.375, 0.0, 0.375, 0.25, 0.0, 0.0, 0.0, 0.0, 0.0, 0.0, 0.0, 0.0, 0.375, 0.0, 0.375, 0.0, 0.375, 0.0, 0.375, 0.0, 0.375, 0.0, 0.375, 0.0, 0.375, 0.0, 0.375, 0.0, 0.0, 0.0, 0.0, 0.0, 0.0, 0.0, 0.0, 0.0, 0.0, 0.0, 0.0, 0.0, 0.0, 0.0, 0.0, 0.0, 0.375, 0.0, 0.375, 0.0, 0.375, 0.0, 0.375, 0.0, 0.0, 0.0, 0.0, 0.0, 0.0, 0.0, 0.0, 0.0, 0.0, 0.0, 0.0, 0.0, 0.0, 0.0, 0.0, 0.0, 0.0, 0.0, 0.0, 0.0, 0.0, 0.0, 0.0, 0.0, 0.0, 0.0, 0.0, 0.0, 0.0, 0.0, 0.0, 0.0, 0.0, 0.0, 0.0, 0.0, 0.0, 0.0, 0.0, 0.0, 0.0, 0.0, 0.0, 0.0, 0.0, 0.0, 0.0, 0.0, 0.0, 0.0, 0.0, 0.0, 0.0, 0.0, 0.0, 0.0, 0.625, 0.0, 0.625, 0.0, 0.625, 0.0, 0.625, 0.0, 0.0, 0.0, 0.0, 0.0, 0.0, 0.0, 0.0, 0.0, 0.0, 0.0, 0.0, 0.0, 0.0, 0.0, 0.0, 0.0, 0.0, 0.0, 0.0, 0.0, 0.0, 0.0, 0.0, 0.0])
me_cube_002.use_remesh_fix_poles = True
me_cube_002.use_remesh_preserve_attributes = False
me_cube_002.use_mirror_vertex_groups = False
me_cube_002.update()
me_cube_001 = bpy.data.meshes.new('Cube.001')
me_cube_001.from_pydata([(0.07859, -1.42, -3.147), (0.07859, -1.42, -3.305), (0.07859, -1.578, -3.147), (0.07859, -1.578, -3.305), (0.9565, 1.842, -0.03806), (0.9565, -1.578, -3.305), (0.9565, 0.1706, -1.618), (0.9565, -1.578, -3.147), (0.07859, 0.1059, -3.143), (0.07859, 0.1059, -3.3), (0.07859, 0.1743, -3.143), (0.07859, 0.1743, -3.3), (0.07859, 1.71, -3.134), (0.07859, 1.71, -3.291), (0.07859, 1.846, -3.134), (0.07859, 1.846, -3.291), (0.07859, -1.42, -1.635), (0.07859, -1.578, -1.635), (0.07859, -1.42, -1.557), (0.07859, -1.578, -1.557), (0.07859, -1.411, -0.02165), (0.07859, -1.569, -0.02165), (0.07859, -1.407, 0.1196), (0.07859, -1.564, 0.1196), (0.07859, 0.09773, -0.01072), (0.07859, 0.1023, 0.1305), (0.07859, 0.1633, -0.01072), (0.07859, 0.1679, 0.1305), (0.07859, 1.694, -0.03259), (0.07859, 1.699, 0.1087), (0.07859, 1.842, -0.03806), (0.07859, 1.846, 0.1032), (0.07859, 1.694, -1.558), (0.07859, 1.842, -1.564), (0.07859, 1.694, -1.618), (0.07859, 1.842, -1.624), (0.07859, 1.7, -3.127), (0.07859, 1.847, -3.133), (0.07859, 0.1005, -1.612), (0.07859, 0.1688, -1.612), (0.07859, 0.1005, -1.541), (0.07859, 0.1688, -1.541), (0.07859, 0.09499, 0.001129), (0.07859, 0.1633, 0.001129), (0.07859, 0.1105, -1.624), (0.07859, 0.1105, -1.546), (0.07859, 0.1706, -1.618), (0.07859, 0.1706, -1.541), (0.07859, 1.702, -1.629), (0.07859, 1.702, -1.552), (0.07859, -1.578, -3.147), (0.07859, -1.42, -3.147), (0.07859, -1.42, -3.305), (0.07859, -1.578, -3.305), (0.9565, 0.1706, -1.618), (0.9565, -1.564, 0.1196), (0.9565, -1.564, 0.1196), (0.07859, 0.1059, -3.143), (0.07859, 0.1059, -3.3), (0.07859, 0.1743, -3.143), (0.07859, 0.1743, -3.3), (0.07859, 1.71, -3.134), (0.07859, 1.71, -3.291), (0.07859, 1.846, -3.134), (0.07859, 1.846, -3.291), (0.07859, -1.578, -1.635), (0.07859, -1.42, -1.635), (0.07859, -1.578, -1.557), (0.07859, -1.42, -1.557), (0.07859, -1.569, -0.02165), (0.07859, -1.411, -0.02165), (0.07859, -1.564, 0.1196), (0.07859, -1.407, 0.1196), (0.07859, 0.09773, -0.01072), (0.07859, 0.1023, 0.1305), (0.07859, 0.1633, -0.01072), (0.07859, 0.1679, 0.1305), (0.07859, 1.694, -0.03259), (0.07859, 1.699, 0.1087), (0.07859, 1.842, -0.03806), (0.07859, 1.694, -1.558), (0.07859, 1.842, -1.564), (0.07859, 1.694, -1.618), (0.07859, 1.842, -1.624), (0.07859, 1.7, -3.127), (0.07859, 1.847, -3.133), (0.07859, 0.1688, -1.612), (0.07859, 0.1005, -1.612), (0.07859, 0.1688, -1.541), (0.07859, 0.1005, -1.541), (0.07859, 0.1633, 0.001129), (0.07859, 0.09499, 0.001129), (0.07859, 0.1105, -1.624), (0.07859, 0.1105, -1.546), (0.07859, 0.1706, -1.618), (0.07859, 0.1706, -1.541), (0.07859, 1.702, -1.629), (0.07859, 1.702, -1.552), (0.9565, 1.842, -0.03806), (0.9565, 1.694, -0.03259), (0.9565, 1.694, -0.03259), (0.9565, 0.1059, -3.143), (0.9565, -1.42, -3.147), (0.9565, 0.1743, -3.3), (0.9565, 0.1743, -3.3), (0.9565, 0.1059, -3.3), (0.9565, 1.71, -3.291), (0.9565, 1.71, -3.291), (0.9565, 0.1005, -1.612), (0.9565, 0.1005, -1.612), (0.9565, 1.71, -3.134), (0.9565, 0.1743, -3.143), (0.9565, 1.846, -3.134), (0.9565, 1.846, -3.291), (0.9565, 0.1059, -3.143), (0.9565, -1.42, -1.635), (0.9565, -1.578, -1.635), (0.9565, -1.569, -0.02165), (0.9565, -1.569, -0.02165), (0.9565, -1.578, -1.557), (0.9565, -1.578, -1.557), (0.9565, 1.702, -1.629), (0.9565, 1.702, -1.629), (0.9565, -1.42, -1.557), (0.9565, -1.411, -0.02165), (0.9565, -1.407, 0.1196), (0.9565, 1.702, -1.552), (0.9565, 1.702, -1.552), (0.9565, 0.1743, -3.143), (0.9565, 0.09773, -0.01072), (0.9565, 0.1023, 0.1305), (0.9565, 0.1688, -1.612), (0.9565, 0.1688, -1.612), (0.9565, 0.1633, -0.01072), (0.9565, 0.1679, 0.1305), (0.9565, 1.699, 0.1087), (0.9565, 1.846, 0.1032), (0.9565, -1.42, -1.557), (0.9565, 1.694, -1.558), (0.9565, 1.842, -1.564), (0.9565, -1.411, -0.02165), (0.9565, 1.694, -1.618), (0.9565, 1.842, -1.624), (0.9565, 1.7, -3.127), (0.9565, 1.847, -3.133), (0.9565, -1.578, -3.147), (0.9565, 0.1688, -1.541), (0.9565, 0.1005, -1.541), (0.9565, 0.1633, 0.001129), (0.9565, 0.09499, 0.001129), (0.9565, 0.1706, -1.541), (0.9565, 0.1706, -1.541), (0.9565, 0.1105, -1.624), (0.9565, 0.1105, -1.546), (0.9565, 0.1105, -1.546), (0.9565, -1.42, -3.147), (0.9565, -1.42, -3.305), (0.9565, -1.578, -3.305), (0.9565, 0.1059, -3.3), (0.9565, 1.71, -3.134), (0.9565, 1.846, -3.134), (0.9565, 1.846, -3.291), (0.9565, -1.578, -1.635), (0.9565, -1.42, -1.635), (0.9565, -1.407, 0.1196), (0.9565, 0.09773, -0.01072), (0.9565, 0.1023, 0.1305), (0.9565, 0.1633, -0.01072), (0.9565, 0.1679, 0.1305), (0.9565, 1.699, 0.1087), (0.9565, 1.694, -1.558), (0.9565, 1.842, -1.564), (0.9565, 1.694, -1.618), (0.9565, 1.842, -1.624), (0.9565, 1.7, -3.127), (0.9565, 1.847, -3.133), (0.9565, 0.1688, -1.541), (0.9565, 0.1005, -1.541), (0.9565, 0.1633, 0.001129), (0.9565, 0.09499, 0.001129), (0.9565, 0.1105, -1.624), (0.07859, 0.1706, -1.618), (0.07859, 0.1706, -1.541), (0.07859, 1.702, -1.629), (0.07859, 1.702, -1.552), (0.07859, 0.1688, -1.541), (0.07859, 0.1005, -1.541), (0.07859, 0.1633, 0.001129), (0.07859, 0.09499, 0.001129), (0.07859, 1.694, -0.03259), (0.07859, 1.842, -0.03806), (0.07859, 1.694, -1.558), (0.07859, 1.842, -1.564), (0.07859, 1.694, -0.03259), (0.07859, 1.842, -0.03806), (0.07859, 1.694, -1.558), (0.07859, 1.842, -1.564), (0.07859, 1.694, -0.03259), (0.07859, 1.842, -0.03806), (0.07859, 1.694, -1.558), (0.07859, 1.842, -1.564), (0.9565, -1.411, -0.02165), (0.9565, -1.407, 0.1196), (0.9565, 0.09773, -0.01072), (0.9565, 0.1023, 0.1305), (0.9565, -1.42, -1.635), (0.9565, -1.42, -1.557), (0.9565, 0.1105, -1.624), (0.9565, 0.1105, -1.546), (0.9565, -1.42, -1.635), (0.9565, -1.42, -1.557), (0.9565, 0.1105, -1.624), (0.9565, 0.1105, -1.546), (0.9565, -1.411, -0.02165), (0.9565, -1.407, 0.1196), (0.9565, 0.09773, -0.01072), (0.9565, 0.1023, 0.1305), (0.9565, -1.411, -0.02165), (0.9565, -1.407, 0.1196), (0.9565, 0.09773, -0.01072), (0.9565, 0.1023, 0.1305), (0.9565, -1.432, 0.02282), (0.9565, -1.432, 0.1003), (0.9565, 0.09864, 0.03376), (0.9565, 0.09864, 0.1112), (0.9565, 0.1706, -1.618), (0.9565, 0.1706, -1.541), (0.9565, 1.702, -1.629), (0.9565, 1.702, -1.552), (0.9565, 0.1706, -1.618), (0.9565, 0.1706, -1.541), (0.9565, 1.702, -1.629), (0.9565, 1.702, -1.552), (0.9565, 0.1706, -1.618), (0.9565, 0.1706, -1.541), (0.9565, 1.702, -1.629), (0.9565, 1.702, -1.552), (0.9528, 0.1261, -3.224), (0.9528, 0.1261, -3.141), (0.9528, 1.752, -3.235), (0.9528, 1.752, -3.153), (0.07803, -1.42, -3.147), (0.07803, -1.578, -3.147), (0.07859, -1.578, -3.147), (0.9565, -1.578, -3.147), (0.07859, -1.578, -3.147), (0.9565, -1.578, -3.147), (0.07803, -1.42, -3.305), (0.07803, -1.578, -3.305), (-0.4182, 1.694, -0.03259), (-0.4182, 1.699, 0.1087), (-0.4182, 1.842, -0.03806), (-0.4182, 1.846, 0.1032), (-0.4182, -1.578, -3.147), (-0.4182, -1.42, -3.147), (-0.4182, -1.42, -3.305), (-0.4187, -1.578, -3.147), (-0.4187, -1.42, -3.147), (-0.4182, 0.1059, -3.143), (-0.4182, 0.1059, -3.3), (-0.4182, 0.1743, -3.143), (-0.4182, 0.1743, -3.3), (-0.4182, 1.71, -3.134), (-0.4182, 1.71, -3.291), (-0.4182, 1.846, -3.134), (-0.4182, 1.846, -3.291), (-0.4182, -1.578, -1.635), (-0.4182, -1.42, -1.635), (-0.4182, -1.578, -1.557), (-0.4182, -1.42, -1.557), (-0.4182, -1.569, -0.02165), (-0.4182, -1.411, -0.02165), (-0.4182, -1.564, 0.1196), (-0.4182, -1.407, 0.1196), (-0.4182, 0.09773, -0.01072), (-0.4182, 0.1023, 0.1305), (-0.4182, 0.1633, -0.01072), (-0.4182, 0.1679, 0.1305), (-0.4182, 1.694, -0.03259), (-0.4182, 1.699, 0.1087), (-0.4182, 1.694, -1.558), (-0.4182, 1.842, -1.564), (-0.4182, 1.694, -1.618), (-0.4182, 1.842, -1.624), (-0.4182, 1.7, -3.127), (-0.4182, 1.847, -3.133), (-0.4182, 0.1688, -1.612), (-0.4182, 0.1005, -1.612), (-0.4182, 0.1105, -1.624), (-0.4182, 0.1105, -1.546), (-0.4182, 0.1706, -1.618), (-0.4182, 0.1706, -1.541), (-0.4182, 0.1706, -1.618), (-0.4182, 0.1706, -1.541), (-0.4182, 1.702, -1.629), (-0.4182, 1.702, -1.552), (-0.4182, 0.1688, -1.541), (-0.4182, 0.1005, -1.541), (-0.4182, 0.1633, 0.001129), (-0.4182, 0.09499, 0.001129), (-0.4182, 1.694, -0.03259), (-0.4182, 1.842, -0.03806), (-0.4182, 1.694, -1.558), (-0.4182, 1.842, -1.564), (-0.4187, -1.578, -3.305), (-0.4187, -1.42, -3.305)], [(1, 3), (1, 9), (50, 243), (145, 244), (243, 245), (244, 246)], [(14, 63, 61, 12), (113, 112, 160, 161), (43, 90, 91, 42), (147, 109, 108, 177), (28, 77, 80, 32), (13, 62, 64, 15), (40, 89, 87, 38), (23, 71, 69, 21), (15, 64, 63, 14), (39, 86, 88, 41), (56, 118, 117, 55), (49, 97, 95, 47), (12, 61, 59, 10), (22, 72, 71, 23), (46, 94, 96, 48), (66, 51, 254, 267), (30, 79, 77, 28), (11, 60, 62, 13), (38, 87, 57, 8), (21, 69, 67, 19), (48, 96, 97, 49), (10, 59, 86, 39), (18, 68, 70, 20), (106, 113, 161, 107), (47, 95, 93, 45), (81, 83, 283, 281), (82, 80, 280, 282), (28, 29, 250, 249), (61, 63, 264, 262), (64, 62, 263, 265), (63, 64, 265, 264), (59, 61, 262, 260), (80, 81, 281, 280), (62, 60, 261, 263), (241, 247, 305, 257), (247, 248, 304, 305), (76, 78, 279, 277), (80, 77, 189, 191), (248, 242, 256, 304), (77, 75, 276, 278), (93, 95, 291, 289), (87, 89, 88, 86), (88, 89, 186, 185), (60, 58, 259, 261), (78, 77, 278, 279), (94, 95, 182, 181), (33, 81, 79, 30), (20, 70, 73, 24), (41, 88, 90, 43), (99, 138, 170, 100), (25, 74, 72, 22), (42, 91, 89, 40), (0, 51, 66, 16), (32, 80, 82, 34), (17, 65, 50, 2), (35, 83, 81, 33), (112, 110, 159, 160), (24, 73, 75, 26), (16, 66, 92, 44), (36, 84, 85, 37), (8, 57, 51, 0), (27, 76, 74, 25), (45, 93, 68, 18), (34, 82, 84, 36), (28, 77, 78, 29), (148, 149, 179, 178), (19, 67, 65, 17), (37, 85, 83, 35), (9, 58, 60, 11), (26, 75, 77, 28), (44, 92, 94, 46), (3, 53, 50, 2), (29, 78, 76, 27), (131, 146, 176, 132), (126, 151, 150, 127), (110, 111, 128, 159), (125, 56, 55, 164), (54, 122, 121, 6), (135, 99, 98, 136), (98, 99, 100, 4), (104, 106, 107, 103), (109, 101, 114, 108), (118, 119, 120, 117), (122, 126, 127, 121), (111, 131, 132, 128), (123, 124, 140, 137), (151, 153, 154, 150), (145, 155, 163, 162), (162, 163, 137, 120), (120, 137, 140, 117), (117, 140, 164, 55), (166, 164, 202, 204), (166, 165, 167, 168), (168, 167, 100, 169), (4, 100, 170, 171), (171, 170, 172, 173), (173, 172, 174, 175), (114, 128, 132, 108), (108, 132, 176, 177), (177, 176, 178, 179), (154, 137, 206, 208), (154, 180, 6, 150), (6, 121, 227, 225), (139, 98, 4, 171), (124, 129, 165, 140), (146, 148, 178, 176), (130, 125, 164, 166), (149, 147, 177, 179), (102, 115, 163, 155), (138, 141, 172, 170), (116, 7, 145, 162), (142, 139, 171, 173), (129, 133, 167, 165), (115, 152, 180, 163), (143, 144, 175, 174), (101, 102, 155, 114), (134, 130, 166, 168), (153, 123, 137, 154), (141, 143, 174, 172), (99, 135, 169, 100), (119, 116, 162, 120), (144, 142, 173, 175), (105, 104, 103, 158), (133, 99, 100, 167), (152, 54, 6, 180), (5, 7, 145, 157), (135, 134, 168, 169), (48, 49, 126, 122), (21, 19, 119, 118), (38, 8, 101, 109), (11, 13, 106, 104), (46, 48, 122, 54), (22, 23, 56, 125), (12, 10, 111, 110), (31, 29, 135, 136), (49, 47, 151, 126), (39, 41, 146, 131), (15, 14, 112, 113), (23, 21, 118, 56), (40, 38, 109, 147), (13, 15, 113, 106), (28, 32, 138, 99), (43, 42, 149, 148), (14, 12, 110, 112), (33, 30, 98, 139), (156, 157, 248, 247), (53, 3, 5, 157), (20, 24, 129, 124), (41, 43, 148, 146), (25, 22, 125, 130), (42, 40, 147, 149), (0, 16, 115, 102), (32, 34, 141, 138), (17, 2, 7, 116), (35, 33, 139, 142), (24, 26, 133, 129), (16, 44, 152, 115), (36, 37, 144, 143), (8, 0, 102, 101), (27, 25, 130, 134), (45, 18, 123, 153), (34, 36, 143, 141), (19, 17, 116, 119), (37, 35, 142, 144), (9, 11, 104, 105), (26, 28, 99, 133), (44, 46, 54, 152), (58, 9, 105, 158), (52, 58, 158, 156), (29, 27, 134, 135), (47, 45, 153, 151), (145, 155, 241, 242), (18, 20, 124, 123), (10, 39, 131, 111), (30, 31, 136, 98), (94, 92, 288, 290), (95, 97, 184, 182), (97, 96, 183, 184), (96, 94, 181, 183), (74, 76, 277, 275), (89, 91, 188, 186), (91, 90, 187, 188), (90, 88, 185, 187), (190, 192, 196, 194), (77, 79, 190, 189), (79, 81, 192, 190), (81, 80, 191, 192), (195, 193, 197, 199), (192, 191, 195, 196), (191, 189, 193, 195), (189, 190, 194, 193), (95, 94, 290, 291), (193, 194, 198, 197), (194, 196, 200, 198), (196, 195, 199, 200), (204, 202, 214, 216), (165, 166, 204, 203), (164, 140, 201, 202), (140, 165, 203, 201), (205, 207, 211, 209), (180, 154, 208, 207), (163, 180, 207, 205), (137, 163, 205, 206), (212, 210, 222, 224), (206, 205, 209, 210), (208, 206, 210, 212), (207, 208, 212, 211), (215, 216, 220, 219), (203, 204, 216, 215), (201, 203, 215, 213), (202, 201, 213, 214), (218, 217, 219, 220), (213, 215, 219, 217), (214, 213, 217, 218), (216, 214, 218, 220), (222, 221, 223, 224), (211, 212, 224, 223), (209, 211, 223, 221), (210, 209, 221, 222), (225, 227, 231, 229), (150, 6, 225, 226), (127, 150, 226, 228), (121, 127, 228, 227), (229, 231, 235, 233), (226, 225, 229, 230), (228, 226, 230, 232), (227, 228, 232, 231), (236, 234, 238, 240), (230, 229, 233, 234), (232, 230, 234, 236), (231, 232, 236, 235), (238, 237, 239, 240), (235, 236, 240, 239), (233, 235, 239, 237), (234, 233, 237, 238), (155, 156, 247, 241), (250, 252, 251, 249), (257, 305, 304, 256), (253, 266, 267, 254), (266, 268, 269, 267), (268, 270, 271, 269), (270, 272, 273, 271), (273, 275, 274, 271), (275, 277, 276, 274), (277, 279, 278, 276), (281, 283, 282, 280), (283, 285, 284, 282), (258, 287, 286, 260), (269, 289, 288, 267), (289, 291, 290, 288), (293, 295, 294, 292), (297, 299, 298, 296), (301, 303, 302, 300), (85, 84, 284, 285), (50, 65, 266, 253), (31, 30, 251, 252), (84, 82, 282, 284), (30, 28, 249, 251), (83, 85, 285, 283), (181, 182, 293, 292), (29, 31, 252, 250), (87, 86, 286, 287), (184, 183, 294, 295), (65, 67, 268, 266), (86, 59, 260, 286), (183, 181, 292, 294), (51, 50, 253, 254), (57, 87, 287, 258), (182, 184, 295, 293), (70, 68, 269, 271), (52, 51, 254, 255), (67, 69, 270, 268), (242, 241, 257, 256), (71, 72, 273, 272), (197, 198, 301, 300), (200, 199, 302, 303), (69, 71, 272, 270), (199, 197, 300, 302), (185, 186, 297, 296), (198, 200, 303, 301), (73, 70, 271, 274), (188, 187, 298, 299), (72, 74, 275, 273), (187, 185, 296, 298), (92, 66, 267, 288), (186, 188, 299, 297), (58, 52, 255, 259), (68, 93, 289, 269), (75, 73, 274, 276), (51, 57, 258, 254)])
_uv = me_cube_001.uv_layers.new(name='UVMap')
_uv.uv.foreach_set('vector', [0.0, 0.0, 0.0, 0.0, 0.0, 0.0, 0.0, 0.0, 0.0, 0.0, 0.0, 0.0, 0.0, 0.0, 0.0, 0.0, 0.0, 0.0, 0.0, 0.0, 0.0, 0.0, 0.0, 0.0, 0.0, 0.0, 0.0, 0.0, 0.0, 0.0, 0.0, 0.0, 0.0, 0.0, 0.0, 0.0, 0.0, 0.0, 0.0, 0.0, 0.0, 0.0, 0.0, 0.0, 0.0, 0.0, 0.0, 0.0, 0.0, 0.0, 0.0, 0.0, 0.0, 0.0, 0.0, 0.0, 0.0, 0.0, 0.0, 0.0, 0.0, 0.0, 0.0, 0.0, 0.0, 0.0, 0.0, 0.0, 0.0, 0.0, 0.0, 0.0, 0.0, 0.0, 0.0, 0.0, 0.0, 0.0, 0.0, 0.0, 0.0, 0.0, 0.0, 0.0, 0.0, 0.0, 0.0, 0.0, 0.0, 0.0, 0.0, 0.0, 0.0, 0.0, 0.0, 0.0, 0.0, 0.0, 0.0, 0.0, 0.0, 0.0, 0.0, 0.0, 0.0, 0.0, 0.0, 0.0, 0.0, 0.0, 0.0, 0.0, 0.0, 0.0, 0.0, 0.0, 0.0, 0.0, 0.0, 0.0, 0.0, 0.0, 0.0, 0.0, 0.0, 0.0, 0.0, 0.0, 0.375, 0.0, 0.375, 0.0, 0.375, 0.0, 0.375, 0.0, 0.0, 0.0, 0.0, 0.0, 0.0, 0.0, 0.0, 0.0, 0.0, 0.0, 0.0, 0.0, 0.0, 0.0, 0.0, 0.0, 0.0, 0.0, 0.0, 0.0, 0.0, 0.0, 0.0, 0.0, 0.0, 0.0, 0.0, 0.0, 0.0, 0.0, 0.0, 0.0, 0.0, 0.0, 0.0, 0.0, 0.0, 0.0, 0.0, 0.0, 0.0, 0.0, 0.0, 0.0, 0.0, 0.0, 0.0, 0.0, 0.0, 0.0, 0.0, 0.0, 0.0, 0.0, 0.0, 0.0, 0.0, 0.0, 0.0, 0.0, 0.0, 0.0, 0.0, 0.0, 0.0, 0.0, 0.0, 0.0, 0.0, 0.0, 0.0, 0.0, 0.0, 0.0, 0.0, 0.0, 0.0, 0.0, 0.0, 0.0, 0.375, 0.0, 0.375, 0.0, 0.375, 0.0, 0.375, 0.0, 0.0, 0.0, 0.0, 0.0, 0.0, 0.0, 0.0, 0.0, 0.0, 0.0, 0.0, 0.0, 0.0, 0.0, 0.0, 0.0, 0.0, 0.0, 0.0, 0.0, 0.0, 0.0, 0.0, 0.0, 0.0, 0.0, 0.0, 0.0, 0.0, 0.0, 0.0, 0.0, 0.375, 0.0, 0.375, 0.0, 0.375, 0.0, 0.375, 0.0, 0.0, 0.0, 0.0, 0.0, 0.0, 0.0, 0.0, 0.0, 0.375, 0.0, 0.625, 0.0, 0.625, 0.0, 0.375, 0.0, 0.0, 0.0, 0.0, 0.0, 0.0, 0.0, 0.0, 0.0, 0.0, 0.0, 0.0, 0.0, 0.0, 0.0, 0.0, 0.0, 0.0, 0.0, 0.0, 0.0, 0.0, 0.0, 0.0, 0.0, 0.625, 0.25, 0.375, 0.25, 0.375, 0.25, 0.625, 0.25, 0.0, 0.0, 0.0, 0.0, 0.0, 0.0, 0.0, 0.0, 0.0, 0.0, 0.0, 0.0, 0.0, 0.0, 0.0, 0.0, 0.375, 0.0, 0.375, 0.0, 0.375, 0.0, 0.375, 0.0, 0.375, 0.0, 0.375, 0.0, 0.375, 0.0, 0.375, 0.0, 0.0, 0.0, 0.0, 0.0, 0.0, 0.0, 0.0, 0.0, 0.375, 0.0, 0.375, 0.0, 0.375, 0.0, 0.375, 0.0, 0.375, 0.0, 0.375, 0.0, 0.375, 0.0, 0.375, 0.0, 0.0, 0.0, 0.0, 0.0, 0.0, 0.0, 0.0, 0.0, 0.0, 0.0, 0.0, 0.0, 0.0, 0.0, 0.0, 0.0, 0.0, 0.0, 0.0, 0.0, 0.0, 0.0, 0.0, 0.0, 0.0, 0.0, 0.0, 0.0, 0.0, 0.0, 0.0, 0.0, 0.0, 0.0, 0.0, 0.0, 0.0, 0.0, 0.0, 0.0, 0.0, 0.0, 0.0, 0.0, 0.0, 0.0, 0.0, 0.0, 0.0, 0.0, 0.0, 0.0, 0.0, 0.0, 0.0, 0.0, 0.0, 0.0, 0.0, 0.0, 0.0, 0.0, 0.0, 0.0, 0.0, 0.0, 0.0, 0.0, 0.0, 0.0, 0.0, 0.0, 0.0, 0.0, 0.0, 0.0, 0.0, 0.0, 0.0, 0.0, 0.0, 0.0, 0.0, 0.0, 0.0, 0.0, 0.0, 0.0, 0.0, 0.0, 0.0, 0.0, 0.0, 0.0, 0.0, 0.0, 0.0, 0.0, 0.0, 0.0, 0.0, 0.0, 0.0, 0.0, 0.0, 0.0, 0.0, 0.0, 0.0, 0.0, 0.0, 0.0, 0.0, 0.0, 0.0, 0.0, 0.0, 0.0, 0.0, 0.0, 0.0, 0.0, 0.0, 0.0, 0.0, 0.0, 0.0, 0.0, 0.0, 0.0, 0.0, 0.0, 0.0, 0.0, 0.0, 0.0, 0.0, 0.0, 0.0, 0.0, 0.0, 0.0, 0.0, 0.0, 0.375, 0.0, 0.375, 0.0, 0.375, 0.0, 0.375, 0.0, 0.0, 0.0, 0.0, 0.0, 0.0, 0.0, 0.0, 0.0, 0.0, 0.0, 0.0, 0.0, 0.0, 0.0, 0.0, 0.0, 0.0, 0.0, 0.0, 0.0, 0.0, 0.0, 0.0, 0.0, 0.0, 0.0, 0.0, 0.0, 0.0, 0.0, 0.0, 0.0, 0.0, 0.0, 0.0, 0.0, 0.0, 0.0, 0.0, 0.0, 0.0, 0.0, 0.0, 0.0, 0.0, 0.0, 0.0, 0.0, 0.625, 0.25, 0.625, 0.25, 0.375, 0.25, 0.375, 0.25, 0.0, 0.0, 0.0, 0.0, 0.0, 0.0, 0.0, 0.0, 0.0, 0.0, 0.0, 0.0, 0.0, 0.0, 0.0, 0.0, 0.0, 0.0, 0.0, 0.0, 0.0, 0.0, 0.0, 0.0, 0.0, 0.0, 0.0, 0.0, 0.0, 0.0, 0.0, 0.0, 0.0, 0.0, 0.0, 0.0, 0.0, 0.0, 0.0, 0.0, 0.0, 0.0, 0.0, 0.0, 0.0, 0.0, 0.0, 0.0, 0.375, 0.0, 0.375, 0.0, 0.375, 0.0, 0.375, 0.0, 0.375, 0.0, 0.375, 0.0, 0.375, 0.0, 0.375, 0.0, 0.0, 0.0, 0.0, 0.0, 0.0, 0.0, 0.0, 0.0, 0.0, 0.0, 0.0, 0.0, 0.0, 0.0, 0.0, 0.0, 0.0, 0.0, 0.0, 0.0, 0.0, 0.0, 0.0, 0.0, 0.0, 0.0, 0.0, 0.0, 0.0, 0.0, 0.0, 0.0, 0.0, 0.0, 0.0, 0.0, 0.0, 0.0, 0.0, 0.0, 0.0, 0.0, 0.0, 0.0, 0.0, 0.0, 0.0, 0.0, 0.0, 0.0, 0.0, 0.0, 0.0, 0.0, 0.0, 0.0, 0.375, 0.25, 0.375, 0.0, 0.375, 0.0, 0.375, 0.25, 0.375, 0.25, 0.375, 0.0, 0.375, 0.0, 0.375, 0.25, 0.375, 0.25, 0.375, 0.0, 0.375, 0.0, 0.375, 0.25, 0.375, 0.25, 0.375, 0.0, 0.375, 0.0, 0.375, 0.25, 0.0, 0.0, 0.0, 0.0, 0.0, 0.0, 0.0, 0.0, 0.375, 0.0, 0.375, 0.0, 0.375, 0.0, 0.375, 0.0, 0.375, 0.0, 0.375, 0.0, 0.375, 0.0, 0.375, 0.0, 0.375, 0.0, 0.375, 0.0, 0.375, 0.0, 0.375, 0.0, 0.375, 0.0, 0.375, 0.0, 0.375, 0.0, 0.375, 0.0, 0.375, 0.0, 0.375, 0.0, 0.375, 0.0, 0.375, 0.0, 0.375, 0.0, 0.375, 0.0, 0.375, 0.0, 0.375, 0.0, 0.375, 0.0, 0.375, 0.0, 0.375, 0.0, 0.375, 0.0, 0.375, 0.0, 0.375, 0.0, 0.375, 0.0, 0.375, 0.0, 0.0, 0.0, 0.0, 0.0, 0.0, 0.0, 0.0, 0.0, 0.375, 0.0, 0.375, 0.0, 0.375, 0.0, 0.375, 0.0, 0.0, 0.0, 0.0, 0.0, 0.0, 0.0, 0.0, 0.0, 0.0, 0.0, 0.0, 0.0, 0.0, 0.0, 0.0, 0.0, 0.0, 0.0, 0.0, 0.0, 0.0, 0.0, 0.0, 0.0, 0.0, 0.0, 0.0, 0.0, 0.0, 0.0, 0.0, 0.0, 0.0, 0.0, 0.0, 0.0, 0.0, 0.0, 0.0, 0.0, 0.0, 0.0, 0.0, 0.0, 0.0, 0.0, 0.0, 0.0, 0.0, 0.0, 0.0, 0.0, 0.0, 0.0, 0.0, 0.0, 0.0, 0.0, 0.0, 0.0, 0.0, 0.0, 0.0, 0.0, 0.0, 0.0, 0.0, 0.0, 0.0, 0.0, 0.0, 0.0, 0.0, 0.0, 0.0, 0.0, 0.0, 0.0, 0.0, 0.0, 0.0, 0.0, 0.0, 0.0, 0.0, 0.0, 0.0, 0.0, 0.0, 0.0, 0.0, 0.0, 0.0, 0.0, 0.0, 0.0, 0.0, 0.0, 0.0, 0.0, 0.0, 0.0, 0.0, 0.0, 0.0, 0.0, 0.0, 0.0, 0.0, 0.0, 0.0, 0.0, 0.0, 0.0, 0.0, 0.0, 0.0, 0.0, 0.0, 0.0, 0.0, 0.0, 0.0, 0.0, 0.0, 0.0, 0.0, 0.0, 0.0, 0.0, 0.0, 0.0, 0.0, 0.0, 0.0, 0.0, 0.375, 0.0, 0.375, 0.0, 0.375, 0.0, 0.375, 0.0, 0.0, 0.0, 0.0, 0.0, 0.0, 0.0, 0.0, 0.0, 0.0, 0.0, 0.0, 0.0, 0.0, 0.0, 0.0, 0.0, 0.0, 0.0, 0.0, 0.0, 0.0, 0.0, 0.0, 0.0, 0.0, 0.0, 0.0, 0.0, 0.0, 0.0, 0.0, 0.0, 0.0, 0.0, 0.0, 0.0, 0.0, 0.0, 0.0, 0.0, 0.625, 0.25, 0.375, 0.25, 0.375, 0.25, 0.625, 0.25, 0.0, 0.0, 0.0, 0.0, 0.0, 0.0, 0.0, 0.0, 0.0, 0.0, 0.0, 0.0, 0.0, 0.0, 0.0, 0.0, 0.0, 0.0, 0.0, 0.0, 0.0, 0.0, 0.0, 0.0, 0.0, 0.0, 0.0, 0.0, 0.0, 0.0, 0.0, 0.0, 0.0, 0.0, 0.0, 0.0, 0.0, 0.0, 0.0, 0.0, 0.0, 0.0, 0.0, 0.0, 0.0, 0.0, 0.0, 0.0, 0.0, 0.0, 0.0, 0.0, 0.0, 0.0, 0.0, 0.0, 0.0, 0.0, 0.0, 0.0, 0.0, 0.0, 0.0, 0.0, 0.375, 0.0, 0.375, 0.0, 0.375, 0.0, 0.375, 0.0, 0.0, 0.0, 0.0, 0.0, 0.0, 0.0, 0.0, 0.0, 0.0, 0.0, 0.0, 0.0, 0.0, 0.0, 0.0, 0.0, 0.0, 0.0, 0.0, 0.0, 0.0, 0.0, 0.0, 0.0, 0.0, 0.0, 0.0, 0.0, 0.0, 0.0, 0.0, 0.0, 0.0, 0.0, 0.0, 0.0, 0.0, 0.0, 0.0, 0.0, 0.0, 0.0, 0.0, 0.0, 0.0, 0.0, 0.0, 0.0, 0.0, 0.0, 0.0, 0.0, 0.0, 0.0, 0.0, 0.0, 0.0, 0.0, 0.0, 0.0, 0.0, 0.0, 0.0, 0.0, 0.0, 0.0, 0.0, 0.0, 0.0, 0.0, 0.0, 0.0, 0.0, 0.0, 0.0, 0.0, 0.0, 0.0, 0.0, 0.0, 0.0, 0.0, 0.0, 0.0, 0.0, 0.0, 0.0, 0.0, 0.625, 0.25, 0.625, 0.25, 0.625, 0.25, 0.625, 0.25, 0.0, 0.0, 0.0, 0.0, 0.0, 0.0, 0.0, 0.0, 0.0, 0.0, 0.0, 0.0, 0.0, 0.0, 0.0, 0.0, 0.0, 0.0, 0.0, 0.0, 0.0, 0.0, 0.0, 0.0, 0.0, 0.0, 0.0, 0.0, 0.0, 0.0, 0.0, 0.0, 0.0, 0.0, 0.0, 0.0, 0.0, 0.0, 0.0, 0.0, 0.0, 0.0, 0.0, 0.0, 0.0, 0.0, 0.0, 0.0, 0.0, 0.0, 0.0, 0.0, 0.0, 0.0, 0.0, 0.0, 0.0, 0.0, 0.0, 0.0, 0.0, 0.0, 0.0, 0.0, 0.0, 0.0, 0.0, 0.0, 0.0, 0.0, 0.0, 0.0, 0.0, 0.0, 0.0, 0.0, 0.0, 0.0, 0.0, 0.0, 0.0, 0.0, 0.0, 0.0, 0.0, 0.0, 0.0, 0.0, 0.0, 0.0, 0.0, 0.0, 0.0, 0.0, 0.0, 0.0, 0.0, 0.0, 0.0, 0.0, 0.0, 0.0, 0.0, 0.0, 0.0, 0.0, 0.0, 0.0, 0.0, 0.0, 0.0, 0.0, 0.0, 0.0, 0.0, 0.0, 0.0, 0.0, 0.0, 0.0, 0.0, 0.0, 0.0, 0.0, 0.0, 0.0, 0.0, 0.0, 0.0, 0.0, 0.0, 0.0, 0.0, 0.0, 0.0, 0.0, 0.0, 0.0, 0.0, 0.0, 0.0, 0.0, 0.0, 0.0, 0.0, 0.0, 0.0, 0.0, 0.0, 0.0, 0.0, 0.0, 0.0, 0.0, 0.0, 0.0, 0.0, 0.0, 0.0, 0.0, 0.0, 0.0, 0.0, 0.0, 0.0, 0.0, 0.0, 0.0, 0.625, 0.0, 0.625, 0.0, 0.625, 0.0, 0.625, 0.0, 0.0, 0.0, 0.0, 0.0, 0.0, 0.0, 0.0, 0.0, 0.0, 0.0, 0.0, 0.0, 0.0, 0.0, 0.0, 0.0, 0.375, 0.25, 0.375, 0.0, 0.375, 0.0, 0.375, 0.25, 0.0, 0.0, 0.0, 0.0, 0.0, 0.0, 0.0, 0.0, 0.0, 0.0, 0.0, 0.0, 0.0, 0.0, 0.0, 0.0, 0.375, 0.0, 0.375, 0.0, 0.375, 0.0, 0.375, 0.0, 0.0, 0.0, 0.0, 0.0, 0.0, 0.0, 0.0, 0.0, 0.0, 0.0, 0.0, 0.0, 0.0, 0.0, 0.0, 0.0, 0.0, 0.0, 0.0, 0.0, 0.0, 0.0, 0.0, 0.0, 0.0, 0.0, 0.0, 0.0, 0.0, 0.0, 0.0, 0.0, 0.0, 0.0, 0.0, 0.0, 0.0, 0.0, 0.0, 0.0, 0.0, 0.0, 0.0, 0.0, 0.0, 0.0, 0.0, 0.0, 0.0, 0.0, 0.0, 0.0, 0.0, 0.0, 0.0, 0.0, 0.0, 0.0, 0.0, 0.0, 0.0, 0.0, 0.0, 0.0, 0.0, 0.0, 0.0, 0.0, 0.0, 0.0, 0.0, 0.0, 0.375, 0.0, 0.375, 0.0, 0.375, 0.0, 0.375, 0.0, 0.0, 0.0, 0.0, 0.0, 0.0, 0.0, 0.0, 0.0, 0.375, 0.0, 0.375, 0.0, 0.375, 0.0, 0.375, 0.0, 0.0, 0.0, 0.0, 0.0, 0.0, 0.0, 0.0, 0.0, 0.375, 0.0, 0.375, 0.0, 0.375, 0.0, 0.375, 0.0, 0.0, 0.0, 0.0, 0.0, 0.0, 0.0, 0.0, 0.0, 0.375, 0.0, 0.375, 0.0, 0.375, 0.0, 0.375, 0.0, 0.375, 0.0, 0.375, 0.0, 0.375, 0.0, 0.375, 0.0, 0.375, 0.0, 0.375, 0.0, 0.375, 0.0, 0.375, 0.0, 0.0, 0.0, 0.0, 0.0, 0.0, 0.0, 0.0, 0.0, 0.375, 0.0, 0.375, 0.0, 0.375, 0.0, 0.375, 0.0, 0.0, 0.0, 0.0, 0.0, 0.0, 0.0, 0.0, 0.0, 0.375, 0.0, 0.375, 0.0, 0.375, 0.0, 0.375, 0.0, 0.375, 0.0, 0.375, 0.0, 0.375, 0.0, 0.375, 0.0, 0.0, 0.0, 0.0, 0.0, 0.0, 0.0, 0.0, 0.0, 0.0, 0.0, 0.0, 0.0, 0.0, 0.0, 0.0, 0.0, 0.375, 0.0, 0.375, 0.0, 0.375, 0.0, 0.375, 0.0, 0.0, 0.0, 0.0, 0.0, 0.0, 0.0, 0.0, 0.0, 0.375, 0.0, 0.375, 0.0, 0.375, 0.0, 0.375, 0.0, 0.0, 0.0, 0.0, 0.0, 0.0, 0.0, 0.0, 0.0, 0.375, 0.0, 0.375, 0.0, 0.375, 0.0, 0.375, 0.0, 0.0, 0.0, 0.0, 0.0, 0.0, 0.0, 0.0, 0.0, 0.375, 0.0, 0.375, 0.0, 0.375, 0.0, 0.375, 0.0, 0.375, 0.0, 0.375, 0.0, 0.375, 0.0, 0.375, 0.0, 0.375, 0.0, 0.375, 0.0, 0.375, 0.0, 0.375, 0.0, 0.0, 0.0, 0.0, 0.0, 0.0, 0.0, 0.0, 0.0, 0.375, 0.0, 0.375, 0.0, 0.375, 0.0, 0.375, 0.0, 0.375, 0.0, 0.375, 0.0, 0.375, 0.0, 0.375, 0.0, 0.0, 0.0, 0.0, 0.0, 0.0, 0.0, 0.0, 0.0, 0.375, 0.0, 0.375, 0.0, 0.375, 0.0, 0.375, 0.0, 0.0, 0.0, 0.0, 0.0, 0.0, 0.0, 0.0, 0.0, 0.375, 0.0, 0.375, 0.0, 0.375, 0.0, 0.375, 0.0, 0.375, 0.0, 0.375, 0.0, 0.375, 0.0, 0.375, 0.0, 0.0, 0.0, 0.0, 0.0, 0.0, 0.0, 0.0, 0.0, 0.375, 0.0, 0.375, 0.0, 0.375, 0.0, 0.375, 0.0, 0.0, 0.0, 0.0, 0.0, 0.0, 0.0, 0.0, 0.0, 0.375, 0.0, 0.375, 0.0, 0.375, 0.0, 0.375, 0.0, 0.0, 0.0, 0.0, 0.0, 0.0, 0.0, 0.0, 0.0, 0.0, 0.0, 0.0, 0.0, 0.0, 0.0, 0.0, 0.0, 0.0, 0.0, 0.0, 0.0, 0.0, 0.0, 0.0, 0.0, 0.375, 0.0, 0.375, 0.0, 0.375, 0.0, 0.375, 0.0, 0.0, 0.0, 0.0, 0.0, 0.0, 0.0, 0.0, 0.0, 0.0, 0.0, 0.0, 0.0, 0.0, 0.0, 0.0, 0.0, 0.0, 0.0, 0.0, 0.0, 0.0, 0.0, 0.0, 0.0, 0.375, 0.0, 0.375, 0.0, 0.375, 0.0, 0.375, 0.0, 0.0, 0.0, 0.0, 0.0, 0.0, 0.0, 0.0, 0.0, 0.0, 0.0, 0.0, 0.0, 0.0, 0.0, 0.0, 0.0, 0.375, 0.0, 0.375, 0.0, 0.375, 0.0, 0.375, 0.0, 0.0, 0.0, 0.0, 0.0, 0.0, 0.0, 0.0, 0.0, 0.0, 0.0, 0.0, 0.0, 0.0, 0.0, 0.0, 0.0, 0.375, 0.0, 0.375, 0.0, 0.375, 0.0, 0.375, 0.0, 0.375, 0.0, 0.625, 0.0, 0.625, 0.0, 0.375, 0.0, 0.375, 0.0, 0.375, 0.0, 0.375, 0.0, 0.375, 0.0, 0.375, 0.0, 0.625, 0.0, 0.625, 0.25, 0.375, 0.25, 0.375, 0.25, 0.375, 0.25, 0.375, 0.0, 0.375, 0.0, 0.375, 0.25, 0.375, 0.25, 0.375, 0.0, 0.375, 0.0, 0.375, 0.25, 0.375, 0.25, 0.375, 0.0, 0.375, 0.0, 0.375, 0.25, 0.375, 0.25, 0.375, 0.0, 0.375, 0.0, 0.375, 0.0, 0.375, 0.0, 0.375, 0.0, 0.375, 0.0, 0.375, 0.0, 0.375, 0.0, 0.375, 0.0, 0.375, 0.0, 0.375, 0.0, 0.375, 0.0, 0.375, 0.0, 0.375, 0.0, 0.375, 0.0, 0.375, 0.0, 0.375, 0.0, 0.375, 0.0, 0.375, 0.0, 0.375, 0.0, 0.375, 0.0, 0.375, 0.0, 0.375, 0.0, 0.375, 0.0, 0.375, 0.0, 0.375, 0.0, 0.375, 0.0, 0.375, 0.0, 0.375, 0.0, 0.375, 0.0, 0.375, 0.0, 0.375, 0.0, 0.375, 0.0, 0.375, 0.0, 0.375, 0.0, 0.375, 0.0, 0.375, 0.0, 0.375, 0.0, 0.375, 0.0, 0.375, 0.0, 0.375, 0.0, 0.375, 0.0, 0.375, 0.0, 0.375, 0.0, 0.375, 0.0, 0.375, 0.0, 0.0, 0.0, 0.0, 0.0, 0.0, 0.0, 0.0, 0.0, 0.0, 0.0, 0.0, 0.0, 0.0, 0.0, 0.0, 0.0, 0.375, 0.0, 0.375, 0.0, 0.375, 0.0, 0.375, 0.0, 0.0, 0.0, 0.0, 0.0, 0.0, 0.0, 0.0, 0.0, 0.375, 0.0, 0.375, 0.0, 0.375, 0.0, 0.375, 0.0, 0.0, 0.0, 0.0, 0.0, 0.0, 0.0, 0.0, 0.0, 0.375, 0.0, 0.375, 0.0, 0.375, 0.0, 0.375, 0.0, 0.375, 0.0, 0.375, 0.0, 0.375, 0.0, 0.375, 0.0, 0.375, 0.0, 0.375, 0.0, 0.375, 0.0, 0.375, 0.0, 0.0, 0.0, 0.0, 0.0, 0.0, 0.0, 0.0, 0.0, 0.0, 0.0, 0.0, 0.0, 0.0, 0.0, 0.0, 0.0, 0.0, 0.0, 0.0, 0.0, 0.0, 0.0, 0.0, 0.0, 0.0, 0.0, 0.0, 0.0, 0.0, 0.0, 0.0, 0.0, 0.0, 0.0, 0.0, 0.0, 0.0, 0.0, 0.0, 0.0, 0.0, 0.0, 0.0, 0.0, 0.0, 0.0, 0.0, 0.0, 0.0, 0.0, 0.0, 0.0, 0.0, 0.0, 0.0, 0.0, 0.0, 0.0, 0.0, 0.0, 0.0, 0.0, 0.0, 0.0, 0.0, 0.0, 0.0, 0.0, 0.0, 0.0, 0.0, 0.0, 0.0, 0.0, 0.0, 0.0, 0.0, 0.0, 0.0, 0.0, 0.375, 0.25, 0.375, 0.0, 0.375, 0.0, 0.375, 0.25, 0.0, 0.0, 0.0, 0.0, 0.0, 0.0, 0.0, 0.0, 0.375, 0.0, 0.375, 0.0, 0.375, 0.0, 0.375, 0.0, 0.375, 0.0, 0.375, 0.0, 0.375, 0.0, 0.375, 0.0, 0.0, 0.0, 0.0, 0.0, 0.0, 0.0, 0.0, 0.0, 0.0, 0.0, 0.0, 0.0, 0.0, 0.0, 0.0, 0.0, 0.375, 0.0, 0.375, 0.0, 0.375, 0.0, 0.375, 0.0, 0.0, 0.0, 0.0, 0.0, 0.0, 0.0, 0.0, 0.0, 0.0, 0.0, 0.0, 0.0, 0.0, 0.0, 0.0, 0.0, 0.0, 0.0, 0.0, 0.0, 0.0, 0.0, 0.0, 0.0, 0.0, 0.0, 0.0, 0.0, 0.0, 0.0, 0.0, 0.0, 0.0, 0.0, 0.0, 0.0, 0.0, 0.0, 0.0, 0.0, 0.0, 0.0, 0.0, 0.0, 0.0, 0.0, 0.0, 0.0, 0.0, 0.0, 0.0, 0.0, 0.0, 0.0, 0.0, 0.0, 0.625, 0.0, 0.625, 0.0, 0.625, 0.0, 0.625, 0.0, 0.0, 0.0, 0.0, 0.0, 0.0, 0.0, 0.0, 0.0, 0.0, 0.0, 0.0, 0.0, 0.0, 0.0, 0.0, 0.0, 0.0, 0.0, 0.0, 0.0, 0.0, 0.0, 0.0, 0.0])
me_cube_001.use_remesh_fix_poles = True
me_cube_001.use_remesh_preserve_attributes = False
me_cube_001.use_mirror_vertex_groups = False
me_cube_001.update()

# ---- objects
ob_empty = bpy.data.objects.new('Empty', None)
ob_cube = bpy.data.objects.new('Cube', me_cube_002)
ob_cube_001 = bpy.data.objects.new('Cube.001', me_cube_001)

# ---- transforms, parenting, visibility, modifiers, constraints
ob_empty.location = (-2.038e-15, 9.178, -0.939)
ob_empty.rotation_euler = (1.571, -0.0, 1.571)
ob_empty.empty_display_type = 'IMAGE'
ob_empty.empty_display_size = 5.0
ob_empty.empty_image_offset = (-2.342, -0.2877)
ob_empty.lineart.crease_threshold = 0.0
ob_cube.location = (1.511, -0.1669, 1.709)
ob_cube.lineart.crease_threshold = 0.0
ob_cube_001.location = (1.511, -0.1669, 4.981)
ob_cube_001.lineart.crease_threshold = 0.0

# ---- collection membership
col_collection.objects.link(ob_empty)
col_collection.objects.link(ob_cube)
col_collection.objects.link(ob_cube_001)

# ---- scene / render settings (as saved in the file)
scene.frame_start = 1; scene.frame_end = 250; scene.frame_set(1)
scene.render.engine = 'BLENDER_EEVEE_NEXT'
scene.cycles.use_denoising = False
scene.cycles.samples = 128
scene.cycles.sampling_pattern = 'TABULATED_SOBOL'
scene.cycles.use_adaptive_sampling = False
scene.cycles.use_light_tree = False
scene.view_settings.view_transform = 'Filmic'
bpy.context.view_layer.update()

# ---- added for rendering (the .blend has no active camera and no usable light): camera, sun
cam_auto = bpy.data.cameras.new('AutoCamera')
cam_auto.lens = 50.0
cam_auto.sensor_width = 36.0
cam_auto.clip_end = 1000.0
ob_auto_camera = bpy.data.objects.new('AutoCamera', cam_auto)
scene.collection.objects.link(ob_auto_camera)
ob_auto_camera.location = (8.86281, -8.53186, 7.42419)
ob_auto_camera.rotation_euler = (1.09748, -7.21219e-08, 0.694738)
scene.camera = ob_auto_camera
light_auto_sun = bpy.data.lights.new('AutoSun', 'SUN')
light_auto_sun.energy = 3.0
light_auto_sun.angle = 0.0523599
ob_auto_sun = bpy.data.objects.new('AutoSun', light_auto_sun)
scene.collection.objects.link(ob_auto_sun)
ob_auto_sun.rotation_euler = (0.872665, 0.174533, 0.523599)
bpy.context.view_layer.update()
